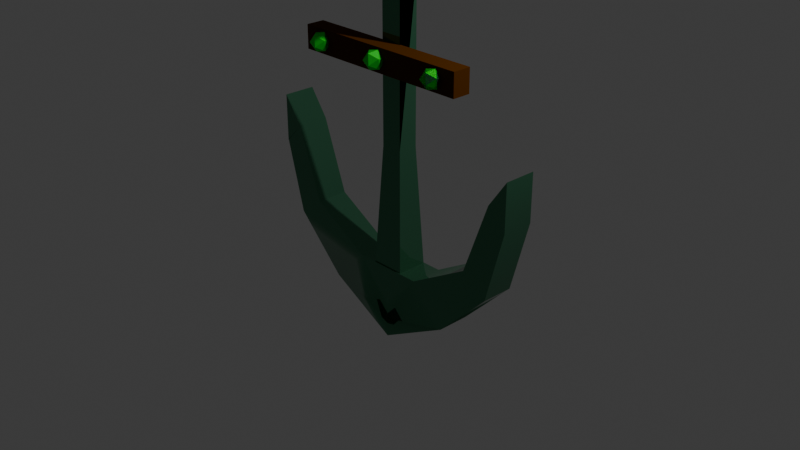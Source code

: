 # Source: ancora.blend  (saved by Blender 4.0.36; exported with 4.5.12 LTS)
import bpy
from mathutils import Matrix  # noqa: F401  (used for matrix-valued properties, if any)

bpy.ops.wm.read_factory_settings(use_empty=True)
scene = bpy.context.scene
scene.name = 'Scene'

# ---- collections
col_collection = bpy.data.collections.new('Collection'); scene.collection.children.link(col_collection)

# ---- materials (node trees are filled in below, after node groups)
mat_ancora = bpy.data.materials.new('Ancora')
mat_ancora.use_transparent_shadow = False
mat_esmeralda = bpy.data.materials.new('Esmeralda')
mat_esmeralda.use_transparent_shadow = False
mat_cabo = bpy.data.materials.new('Cabo')
mat_cabo.use_transparent_shadow = False

# ---- node groups
ng_auto_smooth = bpy.data.node_groups.new('Auto Smooth', 'GeometryNodeTree')
_s = ng_auto_smooth.interface.new_socket(name='Geometry', in_out='OUTPUT', socket_type='NodeSocketGeometry')
_s = ng_auto_smooth.interface.new_socket(name='Geometry', in_out='INPUT', socket_type='NodeSocketGeometry')
_s = ng_auto_smooth.interface.new_socket(name='Angle', in_out='INPUT', socket_type='NodeSocketFloat')
_s.subtype = 'ANGLE'
_s.min_value = 0.0
_s.max_value = 3.142
ng_auto_smooth.is_modifier = True
_N = ng_auto_smooth.nodes; _L = ng_auto_smooth.links
n0 = _N.new('NodeGroupOutput'); n0.name = 'Group Output'; n0.location = (480, -100)
n1 = _N.new('NodeGroupInput'); n1.name = 'Group Input'; n1.location = (-420, -300)
n2 = _N.new('NodeGroupInput'); n2.name = 'Group Input.001'; n2.location = (-60, -100)
n3 = _N.new('GeometryNodeSetShadeSmooth'); n3.name = 'Set Shade Smooth'; n3.location = (120, -100)
n3.domain = 'EDGE'
n4 = _N.new('GeometryNodeSetShadeSmooth'); n4.name = 'Set Shade Smooth.001'; n4.location = (300, -100)
n5 = _N.new('GeometryNodeInputMeshEdgeAngle'); n5.name = 'Edge Angle'; n5.location = (-420, -220)
n6 = _N.new('GeometryNodeInputEdgeSmooth'); n6.name = 'Is Edge Smooth'; n6.location = (-60, -160)
n7 = _N.new('GeometryNodeInputShadeSmooth'); n7.name = 'Is Face Smooth'; n7.location = (-240, -340)
n8 = _N.new('FunctionNodeBooleanMath'); n8.name = 'Boolean Math'; n8.location = (-60, -220)
n9 = _N.new('FunctionNodeCompare'); n9.name = 'Compare'; n9.location = (-240, -180)
n9.operation = 'LESS_EQUAL'
_L.new(n5.outputs[0], n9.inputs[0])
_L.new(n4.outputs[0], n0.inputs[0])
_L.new(n1.outputs[1], n9.inputs[1])
_L.new(n9.outputs[0], n8.inputs[0])
_L.new(n7.outputs[0], n8.inputs[1])
_L.new(n2.outputs[0], n3.inputs[0])
_L.new(n6.outputs[0], n3.inputs[1])
_L.new(n3.outputs[0], n4.inputs[0])
_L.new(n8.outputs[0], n3.inputs[2])
n0.is_active_output = True

# ---- material node trees
mat_ancora.use_nodes = True; mat_ancora.node_tree.nodes.clear()
_N = mat_ancora.node_tree.nodes; _L = mat_ancora.node_tree.links
n0 = _N.new('ShaderNodeBsdfPrincipled'); n0.name = 'Principled BSDF'; n0.location = (10, 300)
n0.inputs[1].default_value = 0.7101
n0.inputs[2].default_value = 0.0
n0.inputs[3].default_value = 1.45
n0.inputs[10].default_value = 0.0
n1 = _N.new('ShaderNodeOutputMaterial'); n1.name = 'Material Output'; n1.location = (300, 300)
n2 = _N.new('ShaderNodeMix'); n2.name = 'Mix'; n2.location = (-229, 263)
n2.data_type = 'RGBA'
n2.inputs[6].default_value = (0.0359, 0.03891, 0.04029, 1.0)
n2.inputs[7].default_value = (0.1049, 0.4075, 0.2092, 1.0)
_L.new(n0.outputs[0], n1.inputs[0])
_L.new(n2.outputs[2], n0.inputs[0])
n1.is_active_output = True
mat_esmeralda.use_nodes = True; mat_esmeralda.node_tree.nodes.clear()
_N = mat_esmeralda.node_tree.nodes; _L = mat_esmeralda.node_tree.links
n0 = _N.new('ShaderNodeBsdfPrincipled'); n0.name = 'Principled BSDF'; n0.location = (10, 300)
n0.inputs[0].default_value = (0.007726, 0.8756, 0.04457, 1.0)
n0.inputs[1].default_value = 0.6522
n0.inputs[3].default_value = 1.0
n1 = _N.new('ShaderNodeOutputMaterial'); n1.name = 'Material Output'; n1.location = (300, 300)
_L.new(n0.outputs[0], n1.inputs[0])
n1.is_active_output = True
mat_cabo.use_nodes = True; mat_cabo.node_tree.nodes.clear()
_N = mat_cabo.node_tree.nodes; _L = mat_cabo.node_tree.links
n0 = _N.new('ShaderNodeBsdfPrincipled'); n0.name = 'Principled BSDF'; n0.location = (10, 300)
n0.inputs[0].default_value = (0.1197, 0.03768, 0.0006753, 1.0)
n0.inputs[1].default_value = 0.6667
n0.inputs[2].default_value = 1.0
n0.inputs[3].default_value = 1.0
n1 = _N.new('ShaderNodeOutputMaterial'); n1.name = 'Material Output'; n1.location = (300, 300)
_L.new(n0.outputs[0], n1.inputs[0])
n1.is_active_output = True

# ---- world
world_world = bpy.data.worlds.new('World'); scene.world = world_world
world_world.use_nodes = True; world_world.node_tree.nodes.clear()
_N = world_world.node_tree.nodes; _L = world_world.node_tree.links
n0 = _N.new('ShaderNodeOutputWorld'); n0.name = 'World Output'; n0.location = (300, 300)
n1 = _N.new('ShaderNodeBackground'); n1.name = 'Background'; n1.location = (10, 300)
n1.inputs[0].default_value = (0.05088, 0.05088, 0.05088, 1.0)
_L.new(n1.outputs[0], n0.inputs[0])
n0.is_active_output = True
world_world.color = (0.05088, 0.05088, 0.05088)
world_world.use_sun_shadow = False
world_world.sun_shadow_jitter_overblur = 0.0

# ---- cameras
cam_camera = bpy.data.cameras.new('Camera')
cam_camera.clip_end = 100.0
cam_camera.ortho_scale = 7.314

# ---- lights
light_light = bpy.data.lights.new('Light', 'POINT')
light_light.transmission_factor = 0.0
light_light.use_soft_falloff = False
light_light.energy = 1000.0
light_light.shadow_soft_size = 0.1
light_light.shadow_maximum_resolution = 0.006
light_light.use_absolute_resolution = True

# ---- meshes
me_torus = bpy.data.meshes.new('Torus')
me_torus.from_pydata([(0.2089, -1.822, 0.1605), (0.1413, 1.223, 0.09919), (0.2089, -1.822, -0.1754), (0.1413, 1.223, -0.1141), (-0.1617, -1.822, 0.1605), (-0.09405, 1.223, 0.09919), (-0.1617, -1.822, -0.1754), (-0.09405, 0.8161, -0.1141), (0.2089, -1.822, -0.007469), (0.1413, -0.5028, 0.09919), (0.1413, 1.223, -0.00747), (0.1413, -0.5028, -0.1141), (0.02361, -1.822, -0.1754), (0.02361, 0.8161, -0.1141), (-0.09405, -0.5028, -0.1141), (-0.1617, -1.822, -0.007469), (-0.09405, 0.8161, -0.00747), (-0.09405, -0.5028, 0.09919), (0.02361, -1.822, 0.1605), (0.02361, 1.223, 0.09919), (0.02361, -1.822, -0.007469), (0.02361, -0.5028, 0.09919), (-0.09405, -0.5028, -0.007469), (0.02361, -0.5028, -0.1141), (0.1413, -0.5028, -0.007469), (0.2776, 1.445, 0.007295), (0.2676, 1.445, 0.1362), (0.2416, 1.445, 0.2158), (0.2094, 1.445, 0.2158), (0.1834, 1.445, 0.1362), (0.1734, 1.445, 0.007295), (0.1834, 1.445, -0.1216), (0.2094, 1.445, -0.2012), (0.2416, 1.445, -0.2012), (0.2676, 1.445, -0.1216), (0.2577, 1.545, 0.007295), (0.2486, 1.541, 0.1361), (0.2245, 1.531, 0.2158), (0.1948, 1.519, 0.2158), (0.1707, 1.509, 0.1362), (0.1615, 1.505, 0.007295), (0.1707, 1.509, -0.1216), (0.1948, 1.519, -0.2012), (0.2245, 1.531, -0.2012), (0.2486, 1.541, -0.1216), (0.2013, 1.629, 0.007295), (0.1943, 1.622, 0.1361), (0.1759, 1.604, 0.2158), (0.1531, 1.581, 0.2158), (0.1347, 1.563, 0.1361), (0.1276, 1.556, 0.007295), (0.1347, 1.563, -0.1216), (0.1531, 1.581, -0.2012), (0.1759, 1.604, -0.2012), (0.1943, 1.622, -0.1216), (0.1168, 1.686, 0.007295), (0.113, 1.677, 0.1361), (0.103, 1.652, 0.2158), (0.09073, 1.623, 0.2158), (0.08077, 1.599, 0.1361), (0.07696, 1.589, 0.007295), (0.08077, 1.599, -0.1216), (0.09073, 1.623, -0.2012), (0.103, 1.652, -0.2012), (0.113, 1.677, -0.1216), (0.01717, 1.706, 0.007295), (0.01717, 1.696, 0.1361), (0.01717, 1.67, 0.2158), (0.01717, 1.637, 0.2158), (0.01717, 1.611, 0.1361), (0.01717, 1.601, 0.007295), (0.01717, 1.611, -0.1216), (0.01717, 1.637, -0.2012), (0.01717, 1.67, -0.2012), (0.01717, 1.696, -0.1216), (-0.08248, 1.686, 0.007295), (-0.07867, 1.677, 0.1361), (-0.06871, 1.652, 0.2158), (-0.05639, 1.623, 0.2158), (-0.04643, 1.599, 0.1361), (-0.04262, 1.589, 0.007295), (-0.04643, 1.599, -0.1216), (-0.05639, 1.623, -0.2012), (-0.06871, 1.652, -0.2012), (-0.07867, 1.677, -0.1216), (-0.167, 1.629, 0.007295), (-0.1599, 1.622, 0.1361), (-0.1415, 1.604, 0.2158), (-0.1188, 1.581, 0.2158), (-0.1003, 1.563, 0.1361), (-0.09331, 1.556, 0.007295), (-0.1003, 1.563, -0.1216), (-0.1188, 1.581, -0.2012), (-0.1415, 1.604, -0.2012), (-0.1599, 1.622, -0.1216), (-0.2234, 1.545, 0.007295), (-0.2142, 1.541, 0.1361), (-0.1902, 1.531, 0.2158), (-0.1604, 1.519, 0.2158), (-0.1364, 1.509, 0.1362), (-0.1272, 1.505, 0.007295), (-0.1364, 1.509, -0.1216), (-0.1604, 1.519, -0.2012), (-0.1902, 1.531, -0.2012), (-0.2142, 1.541, -0.1216), (-0.2432, 1.445, 0.007295), (-0.2333, 1.445, 0.1362), (-0.2072, 1.445, 0.2158), (-0.1751, 1.445, 0.2158), (-0.149, 1.445, 0.1362), (-0.1391, 1.445, 0.007295), (-0.149, 1.445, -0.1216), (-0.1751, 1.445, -0.2012), (-0.2072, 1.445, -0.2012), (-0.2333, 1.445, -0.1216), (-0.2234, 1.345, 0.007295), (-0.2142, 1.349, 0.1362), (-0.1902, 1.359, 0.2158), (-0.1604, 1.372, 0.2158), (-0.1364, 1.382, 0.1362), (-0.1272, 1.385, 0.007295), (-0.1364, 1.382, -0.1216), (-0.1604, 1.372, -0.2012), (-0.1902, 1.359, -0.2012), (-0.2142, 1.349, -0.1216), (-0.167, 1.261, 0.007295), (-0.1599, 1.268, 0.1362), (-0.1415, 1.286, 0.2158), (-0.1188, 1.309, 0.2158), (-0.1003, 1.328, 0.1362), (-0.09331, 1.335, 0.007295), (-0.1003, 1.328, -0.1216), (-0.1188, 1.309, -0.2012), (-0.1415, 1.286, -0.2012), (-0.1599, 1.268, -0.1216), (-0.08248, 1.205, 0.007295), (-0.07867, 1.214, 0.1362), (-0.06871, 1.238, 0.2158), (-0.05639, 1.268, 0.2158), (-0.04643, 1.292, 0.1362), (-0.04262, 1.301, 0.007295), (-0.04643, 1.292, -0.1216), (-0.05639, 1.268, -0.2012), (-0.06871, 1.238, -0.2012), (-0.07867, 1.214, -0.1216), (0.01717, 1.185, 0.007295), (0.01717, 1.195, 0.1362), (0.01717, 1.221, 0.2158), (0.01717, 1.253, 0.2158), (0.01717, 1.279, 0.1362), (0.01717, 1.289, 0.007295), (0.01717, 1.279, -0.1216), (0.01717, 1.253, -0.2012), (0.01717, 1.221, -0.2012), (0.01717, 1.195, -0.1216), (0.1168, 1.205, 0.007295), (0.113, 1.214, 0.1362), (0.103, 1.238, 0.2158), (0.09073, 1.268, 0.2158), (0.08077, 1.292, 0.1362), (0.07696, 1.301, 0.007295), (0.08077, 1.292, -0.1216), (0.09073, 1.268, -0.2012), (0.103, 1.238, -0.2012), (0.113, 1.214, -0.1216), (0.2013, 1.261, 0.007295), (0.1943, 1.268, 0.1362), (0.1759, 1.286, 0.2158), (0.1531, 1.309, 0.2158), (0.1347, 1.328, 0.1362), (0.1276, 1.335, 0.007295), (0.1347, 1.328, -0.1216), (0.1531, 1.309, -0.2012), (0.1759, 1.286, -0.2012), (0.1943, 1.268, -0.1216), (0.2577, 1.345, 0.007295), (0.2486, 1.349, 0.1362), (0.2245, 1.359, 0.2158), (0.1948, 1.372, 0.2158), (0.1707, 1.382, 0.1362), (0.1615, 1.385, 0.007295), (0.1707, 1.382, -0.1216), (0.1948, 1.372, -0.2012), (0.2245, 1.359, -0.2012), (0.2486, 1.349, -0.1216), (0.124, 1.223, 0.0835), (0.124, 0.8161, -0.09843), (-0.07674, 1.223, 0.0835), (-0.07674, 1.223, -0.09843), (0.124, 0.8161, -0.007469), (0.02361, 0.8161, -0.09843), (-0.07674, 1.223, -0.00747), (0.02361, 0.8161, 0.0835), (0.124, 1.241, 0.0835), (0.124, 1.241, -0.09843), (-0.07674, 1.241, 0.0835), (-0.07674, 1.241, -0.09843), (0.124, 1.241, -0.00747), (0.02361, 1.241, -0.09843), (-0.07674, 1.241, -0.00747), (0.02361, 1.241, 0.0835), (-0.7464, -2.191, -0.18), (-0.7464, -2.191, 0.1712), (0.02972, -2.399, -0.18), (0.02972, -2.399, 0.1712), (-1.315, -1.623, -0.18), (-1.523, -0.8464, -0.18), (1.374, -1.623, -0.18), (1.582, -0.8464, -0.18), (-1.315, -1.623, 0.1712), (-1.523, -0.8464, 0.1712), (1.374, -1.623, 0.1712), (-1.315, -0.6307, -0.18), (1.582, -0.8464, 0.1712), (1.582, -0.3343, -0.18), (-1.315, -0.6307, 0.1712), (1.374, -0.6307, -0.18), (1.582, -0.3343, 0.1712), (1.374, -0.6307, 0.1712), (-1.527, -0.8464, -0.18), (-1.527, -0.8464, 0.1712), (-1.527, -0.3343, -0.18), (-1.527, -0.3343, 0.1712), (1.09, -1.411, 0.1712), (0.4178, -1.799, 0.1712), (1.09, -1.411, -0.18), (0.4178, -1.799, -0.18), (0.8059, -2.191, 0.1712), (0.8059, -2.191, -0.18), (0.02972, -2.61, 0.1712), (0.8059, -2.191, 0.1712), (1.478, -0.7385, 0.1712), (-1.031, -1.411, 0.1712), (-1.419, -0.7385, 0.1712), (-0.3583, -1.799, 0.1712), (-0.7464, -2.191, -0.2044), (0.02972, -2.399, -0.2044), (0.8059, -2.191, -0.2044), (0.02972, -2.188, 0.1712), (-0.7464, -2.191, -0.004423), (0.02972, -2.399, -0.004423), (-1.315, -1.623, -0.004424), (1.374, -1.623, -0.004424), (-1.527, -0.8464, -0.004423), (0.8059, -2.191, -0.004423), (0.02972, -2.61, -0.004424), (-1.523, -0.8464, -0.004423), (1.582, -0.8464, -0.004423), (1.582, -0.3343, -0.004423), (-1.527, -0.3343, -0.004423), (-1.527, -0.3343, -0.004423), (0.8059, -2.191, -0.004423), (0.02972, -2.61, -0.18), (0.8059, -2.191, -0.18), (1.478, -0.7385, -0.18), (-1.031, -1.411, -0.18), (-1.419, -0.7385, -0.18), (-0.3583, -1.799, -0.18), (0.02972, -2.188, -0.18), (-1.527, -0.3343, -0.004423), (0.02228, 1.345, -0.102), (0.1224, 1.348, 0.003444), (-0.01595, 1.316, 0.03529), (-0.1014, 1.399, -0.04808), (-0.01595, 1.482, -0.1314), (0.1224, 1.45, -0.0996), (0.06051, 1.404, 0.1226), (-0.07781, 1.436, 0.09075), (-0.07781, 1.538, -0.01229), (0.06051, 1.57, -0.04414), (0.146, 1.487, 0.03923), (0.02228, 1.541, 0.09319), (0.02228, 1.345, -0.102), (0.1224, 1.348, 0.003444), (-0.01595, 1.316, 0.03529), (-0.1014, 1.399, -0.04808), (-0.01595, 1.482, -0.1314), (0.1224, 1.45, -0.0996), (0.06051, 1.404, 0.1226), (-0.07781, 1.436, 0.09075), (-0.07781, 1.538, -0.01229), (0.06051, 1.57, -0.04414), (0.146, 1.487, 0.03923), (0.02228, 1.541, 0.09319), (0.02228, 0.367, 0.2348), (0.1012, 0.3693, 0.318), (-0.00787, 0.3443, 0.3431), (-0.0753, 0.4098, 0.2773), (-0.00787, 0.4753, 0.2116), (0.1012, 0.4502, 0.2367), (0.05244, 0.4134, 0.4119), (-0.05666, 0.4384, 0.3868), (-0.05666, 0.5194, 0.3055), (0.05244, 0.5444, 0.2804), (0.1199, 0.4789, 0.3462), (0.02228, 0.5216, 0.3887), (0.7732, 0.367, 0.2348), (0.8522, 0.3693, 0.318), (0.7431, 0.3443, 0.3431), (0.6757, 0.4098, 0.2773), (0.7431, 0.4753, 0.2116), (0.8522, 0.4502, 0.2367), (0.8034, 0.4134, 0.4119), (0.6943, 0.4384, 0.3868), (0.6943, 0.5194, 0.3055), (0.8034, 0.5444, 0.2804), (0.8708, 0.4789, 0.3462), (0.7732, 0.5216, 0.3887), (0.7732, 0.367, 0.2348), (0.8522, 0.3693, 0.318), (0.7431, 0.3443, 0.3431), (0.6757, 0.4098, 0.2773), (0.7431, 0.4753, 0.2116), (0.8522, 0.4502, 0.2367), (0.8034, 0.4134, 0.4119), (0.6943, 0.4384, 0.3868), (0.6943, 0.5194, 0.3055), (0.8034, 0.5444, 0.2804), (0.8708, 0.4789, 0.3462), (0.7732, 0.5216, 0.3887), (-0.751, 0.367, 0.2348), (-0.6721, 0.3693, 0.318), (-0.7812, 0.3443, 0.3431), (-0.8486, 0.4098, 0.2773), (-0.7812, 0.4753, 0.2116), (-0.6721, 0.4502, 0.2367), (-0.7209, 0.4134, 0.4119), (-0.83, 0.4384, 0.3868), (-0.83, 0.5194, 0.3055), (-0.7209, 0.5444, 0.2804), (-0.6534, 0.4789, 0.3462), (-0.751, 0.5216, 0.3887)], [(250, 259), (249, 250)], [(24, 11, 3, 10), (23, 14, 7, 13), (22, 17, 5, 16), (21, 9, 1, 19), (20, 18, 4, 15), (8, 0, 18, 20), (2, 8, 20, 12), (12, 20, 15, 6), (18, 0, 9, 21), (4, 18, 21, 17), (17, 21, 19, 5), (15, 4, 17, 22), (6, 15, 22, 14), (14, 22, 16, 7), (12, 6, 14, 23), (2, 12, 23, 11), (11, 23, 13, 3), (8, 2, 11, 24), (0, 8, 24, 9), (9, 24, 10, 1), (25, 26, 36, 35), (26, 36, 37, 27), (27, 37, 38, 28), (28, 38, 39, 29), (29, 39, 40, 30), (30, 40, 41, 31), (31, 41, 42, 32), (32, 42, 43, 33), (33, 43, 44, 34), (34, 44, 35, 25), (35, 45, 46, 36), (36, 46, 47, 37), (37, 47, 48, 38), (38, 48, 49, 39), (39, 49, 50, 40), (40, 50, 51, 41), (41, 51, 52, 42), (42, 52, 53, 43), (43, 53, 54, 44), (44, 54, 45, 35), (45, 55, 56, 46), (46, 56, 57, 47), (47, 57, 58, 48), (48, 58, 59, 49), (49, 59, 60, 50), (50, 60, 61, 51), (51, 61, 62, 52), (52, 62, 63, 53), (53, 63, 64, 54), (54, 64, 55, 45), (55, 56, 66, 65), (56, 66, 67, 57), (57, 67, 68, 58), (58, 68, 69, 59), (59, 69, 70, 60), (60, 70, 71, 61), (61, 71, 72, 62), (62, 72, 73, 63), (63, 73, 74, 64), (64, 74, 65, 55), (65, 75, 76, 66), (66, 76, 77, 67), (67, 77, 78, 68), (68, 78, 79, 69), (69, 79, 80, 70), (70, 80, 81, 71), (71, 81, 82, 72), (72, 82, 83, 73), (73, 83, 84, 74), (74, 84, 75, 65), (75, 85, 86, 76), (76, 86, 87, 77), (77, 87, 88, 78), (78, 88, 89, 79), (79, 89, 90, 80), (80, 90, 91, 81), (81, 91, 92, 82), (82, 92, 93, 83), (83, 93, 94, 84), (84, 94, 85, 75), (85, 95, 96, 86), (86, 96, 97, 87), (87, 97, 98, 88), (88, 98, 99, 89), (89, 99, 100, 90), (90, 100, 101, 91), (91, 101, 102, 92), (92, 102, 103, 93), (93, 103, 104, 94), (94, 104, 95, 85), (95, 105, 106, 96), (96, 106, 107, 97), (97, 107, 108, 98), (98, 108, 109, 99), (99, 109, 110, 100), (100, 110, 111, 101), (101, 111, 112, 102), (102, 112, 113, 103), (103, 113, 114, 104), (104, 114, 105, 95), (105, 115, 116, 106), (106, 116, 117, 107), (107, 117, 118, 108), (108, 118, 119, 109), (109, 119, 120, 110), (110, 120, 121, 111), (111, 121, 122, 112), (112, 122, 123, 113), (113, 123, 124, 114), (114, 105, 115, 124), (115, 125, 126, 116), (116, 126, 127, 117), (117, 127, 128, 118), (118, 128, 129, 119), (119, 129, 130, 120), (120, 130, 131, 121), (121, 131, 132, 122), (122, 132, 133, 123), (123, 133, 134, 124), (124, 134, 125, 115), (125, 135, 136, 126), (126, 136, 137, 127), (127, 137, 138, 128), (128, 138, 139, 129), (129, 130, 140, 139), (130, 140, 141, 131), (131, 141, 142, 132), (132, 142, 143, 133), (133, 143, 144, 134), (134, 144, 135, 125), (135, 145, 146, 136), (136, 146, 147, 137), (137, 147, 148, 138), (138, 148, 149, 139), (139, 149, 150, 140), (140, 150, 151, 141), (141, 151, 152, 142), (142, 152, 153, 143), (143, 153, 154, 144), (144, 154, 145, 135), (145, 155, 156, 146), (146, 156, 157, 147), (147, 157, 158, 148), (148, 158, 159, 149), (149, 159, 160, 150), (150, 160, 161, 151), (151, 161, 162, 152), (152, 162, 163, 153), (153, 163, 164, 154), (154, 164, 155, 145), (155, 165, 166, 156), (156, 166, 167, 157), (157, 167, 168, 158), (158, 168, 169, 159), (159, 169, 170, 160), (160, 170, 171, 161), (161, 171, 172, 162), (162, 172, 173, 163), (163, 173, 174, 164), (164, 174, 165, 155), (165, 175, 176, 166), (166, 176, 177, 167), (167, 177, 178, 168), (168, 178, 179, 169), (169, 179, 180, 170), (170, 180, 181, 171), (171, 181, 182, 172), (172, 182, 183, 173), (173, 183, 184, 174), (174, 184, 175, 165), (175, 25, 26, 176), (176, 26, 27, 177), (177, 27, 28, 178), (178, 28, 29, 179), (179, 29, 30, 180), (180, 30, 31, 181), (181, 31, 32, 182), (182, 32, 33, 183), (183, 33, 34, 184), (184, 34, 25, 175), (7, 188, 190, 13), (10, 189, 185, 1), (19, 192, 187, 5), (5, 187, 191, 16), (13, 190, 186, 3), (3, 186, 189, 10), (1, 185, 192, 19), (16, 191, 188, 7), (191, 199, 196, 188), (189, 197, 193, 185), (187, 195, 199, 191), (186, 194, 197, 189), (192, 200, 195, 187), (190, 198, 194, 186), (185, 193, 200, 192), (188, 196, 198, 190), (203, 258, 226, 228), (222, 215, 212, 221), (221, 212, 219), (208, 254, 216, 214), (225, 254, 208, 207), (255, 205, 206, 256), (203, 252, 201), (253, 228, 252, 203), (216, 254, 225), (203, 201, 257, 258), (212, 215, 232, 255), (222, 220, 215), (204, 227, 224, 238), (232, 233, 210, 209), (223, 211, 213, 231), (213, 217, 218, 231), (234, 238, 224), (218, 223, 231), (204, 238, 234, 202), (212, 255, 256), (226, 225, 207, 253), (230, 204, 229, 227), (251, 230, 227, 244), (204, 202, 229), (205, 255, 257, 201), (224, 230, 211, 223), (215, 233, 232), (209, 202, 234, 232), (257, 226, 258), (223, 218, 216, 225), (213, 247, 248, 217), (229, 245, 244, 227), (251, 244, 228, 253), (220, 222, 249, 243), (230, 251, 242, 211), (211, 242, 247, 213), (210, 246, 241, 209), (204, 230, 251, 240), (209, 241, 239, 202), (202, 204, 240, 239), (202, 239, 245, 229), (218, 217, 214, 216), (208, 214, 248, 247), (252, 228, 244, 245), (219, 243, 249, 221), (253, 207, 242, 251), (207, 208, 247, 242), (206, 205, 241, 246), (203, 240, 251, 253), (205, 201, 239, 241), (201, 239, 240, 203), (201, 252, 245, 239), (234, 257, 255, 232), (225, 226, 224, 223), (260, 262, 261), (261, 265, 260), (260, 263, 262), (260, 263, 264), (260, 265, 264), (261, 265, 270), (262, 266, 261), (263, 262, 267), (264, 263, 268), (265, 264, 269), (261, 270, 266), (262, 267, 266), (263, 267, 268), (264, 268, 269), (265, 269, 270), (266, 270, 271), (267, 266, 271), (268, 267, 271), (269, 268, 271), (270, 271, 269), (272, 273, 274), (273, 272, 277), (272, 274, 275), (272, 275, 276), (272, 276, 277), (273, 277, 282), (274, 273, 278), (275, 274, 279), (276, 275, 280), (277, 276, 281), (273, 282, 278), (274, 278, 279), (275, 279, 280), (276, 280, 281), (277, 281, 282), (278, 282, 283), (279, 278, 283), (280, 279, 283), (281, 280, 283), (282, 281, 283), (226, 257, 234, 224), (284, 285, 286), (285, 284, 289), (284, 286, 287), (284, 287, 288), (284, 288, 289), (285, 289, 294), (286, 285, 290), (287, 286, 291), (288, 287, 292), (289, 288, 293), (285, 294, 290), (286, 290, 291), (287, 291, 292), (288, 292, 293), (289, 293, 294), (290, 294, 295), (291, 290, 295), (292, 291, 295), (293, 292, 295), (294, 293, 295), (296, 297, 298), (297, 296, 301), (296, 298, 299), (296, 300, 299), (296, 300, 301), (297, 301, 306), (298, 297, 302), (299, 303, 298), (300, 304, 299), (301, 300, 305), (297, 306, 302), (298, 302, 303), (299, 304, 303), (300, 304, 305), (301, 305, 306), (302, 306, 307), (303, 302, 307), (304, 303, 307), (305, 304, 307), (306, 305, 307), (308, 309, 310), (309, 308, 313), (308, 310, 311), (308, 311, 312), (308, 312, 313), (309, 313, 318), (310, 309, 314), (311, 310, 315), (312, 311, 316), (313, 312, 317), (309, 318, 314), (310, 314, 315), (311, 315, 316), (312, 316, 317), (313, 317, 318), (314, 318, 319), (315, 314, 319), (316, 315, 319), (317, 316, 319), (318, 317, 319), (320, 321, 322), (321, 320, 325), (320, 322, 323), (320, 323, 324), (320, 324, 325), (321, 325, 330), (322, 321, 326), (323, 322, 327), (324, 323, 328), (325, 324, 329), (321, 330, 326), (322, 326, 327), (323, 327, 328), (324, 328, 329), (325, 329, 330), (326, 330, 331), (327, 326, 331), (328, 327, 331), (329, 328, 331), (330, 329, 331), (192, 200, 19), (19, 200, 190), (190, 19, 198), (19, 196, 198), (196, 195, 198), (19, 195, 196), (9, 3, 1), (189, 192, 185), (21, 23, 19), (23, 192, 19), (192, 19, 190), (5, 19, 16), (190, 188, 192), (79, 83, 77), (16, 22, 5), (306, 318, 305), (318, 301, 317), (301, 313, 305), (313, 300, 317), (300, 312, 305), (312, 317, 307), (307, 319, 305), (306, 318, 307), (318, 302, 319), (302, 314, 307), (300, 304, 312), (312, 303, 316), (303, 315, 304), (315, 299, 316), (299, 311, 304), (318, 297, 306), (297, 309, 306), (309, 301, 318), (301, 313, 306), (313, 318, 314), (301, 300, 313), (313, 296, 312), (296, 308, 300), (297, 301, 309), (302, 303, 314), (314, 298, 315), (298, 310, 303), (297, 309, 302), (296, 308, 299), (308, 311, 298), (298, 310, 299), (309, 298, 297), (298, 310, 297), (308, 298, 296), (298, 310, 296), (66, 56, 65), (66, 65, 74), (74, 75, 65), (41, 39, 29), (56, 64, 66), (45, 55, 56), (56, 55, 64), (84, 76, 75), (76, 75, 85), (45, 56, 46), (46, 54, 56), (83, 77, 84), (57, 63, 67), (63, 68, 73), (72, 67, 69), (72, 83, 73), (83, 77, 73), (53, 63, 47), (47, 63, 57), (78, 83, 69), (83, 81, 82), (177, 183, 170), (58, 62, 68), (62, 71, 72), (71, 72, 69), (28, 180, 179), (46, 36, 45), (46, 45, 54), (69, 67, 68), (94, 95, 85), (48, 58, 52), (69, 81, 78), (79, 81, 83), (89, 87, 88), (160, 164, 161), (36, 44, 46), (89, 86, 87), (85, 91, 94), (61, 71, 59), (37, 43, 47), (43, 53, 47), (89, 85, 86), (89, 91, 85), (49, 51, 59), (51, 61, 59), (38, 48, 42), (171, 183, 172), (270, 282, 269), (282, 281, 265), (265, 277, 269), (277, 264, 281), (264, 276, 269), (276, 281, 271), (271, 283, 269), (69, 83, 72), (39, 41, 49), (56, 55, 65), (36, 26, 35), (36, 35, 44), (104, 95, 96), (96, 95, 105), (270, 282, 271), (282, 266, 283), (266, 278, 271), (36, 35, 45), (26, 34, 36), (161, 164, 162), (264, 268, 276), (276, 267, 280), (267, 279, 268), (279, 280, 263), (263, 275, 268), (123, 112, 122), (27, 184, 37), (104, 101, 102), (99, 97, 98), (28, 32, 38), (99, 101, 104), (99, 104, 97), (31, 41, 29), (91, 92, 93), (30, 282, 270), (265, 264, 277), (277, 260, 276), (260, 272, 264), (261, 273, 265), (175, 25, 26), (26, 34, 25), (34, 26, 175), (175, 26, 176), (176, 26, 184), (184, 33, 34), (16, 19, 190), (32, 28, 178), (182, 181, 28), (182, 31, 32), (31, 29, 32), (120, 110, 109), (109, 111, 110), (120, 109, 119), (119, 121, 109), (118, 122, 108), (107, 112, 123), (107, 108, 113), (164, 163, 162), (123, 117, 113), (117, 107, 113), (116, 106, 124), (124, 105, 114), (124, 115, 105), (266, 267, 278), (278, 279, 262), (262, 274, 267), (261, 273, 266), (260, 272, 263), (272, 275, 262), (262, 274, 263), (181, 180, 28), (181, 170, 180), (130, 120, 119), (119, 120, 121), (184, 33, 43), (178, 28, 179), (130, 119, 131), (131, 121, 129), (129, 121, 119), (128, 132, 118), (177, 183, 178), (176, 177, 183), (177, 170, 169), (127, 117, 133), (133, 117, 123), (184, 183, 176), (176, 183, 173), (184, 43, 37), (126, 116, 134), (273, 262, 261), (262, 274, 261), (274, 273, 260), (260, 272, 261), (272, 262, 260), (262, 274, 260), (177, 168, 167), (171, 160, 170), (140, 130, 129), (129, 130, 131), (140, 129, 139), (139, 141, 129), (141, 131, 129), (183, 173, 172), (170, 183, 171), (138, 128, 142), (169, 168, 177), (94, 91, 93), (156, 155, 160), (161, 150, 160), (150, 140, 139), (139, 141, 140), (49, 41, 51), (79, 77, 78), (150, 139, 151), (151, 141, 149), (149, 141, 139), (149, 150, 151), (174, 166, 173), (143, 137, 133), (137, 127, 133), (152, 148, 151), (136, 144, 126), (156, 159, 158), (156, 160, 159), (148, 152, 138), (147, 153, 148), (153, 152, 148), (26, 25, 35), (102, 103, 104), (147, 137, 153), (153, 137, 143), (154, 153, 146), (146, 153, 147), (155, 164, 160), (146, 136, 154), (156, 158, 157)])
me_torus.polygons.foreach_set('use_smooth', [1, 1, 1, 1, 1, 1, 1, 1, 1, 1, 1, 1, 1, 1, 1, 1, 1, 1, 1, 1, 1, 1, 1, 1, 1, 1, 1, 1, 1, 1, 1, 1, 1, 1, 1, 1, 1, 1, 1, 1, 1, 1, 1, 1, 1, 1, 1, 1, 1, 1, 1, 1, 1, 1, 1, 1, 1, 1, 1, 1, 1, 1, 1, 1, 1, 1, 1, 1, 1, 1, 1, 1, 1, 1, 1, 1, 1, 1, 1, 1, 1, 1, 1, 1, 1, 1, 1, 1, 1, 1, 1, 1, 1, 1, 1, 1, 1, 1, 1, 1, 1, 1, 1, 1, 1, 1, 1, 1, 1, 1, 1, 1, 1, 1, 1, 1, 1, 1, 1, 1, 1, 1, 1, 1, 1, 1, 1, 1, 1, 1, 1, 1, 1, 1, 1, 1, 1, 1, 1, 1, 1, 1, 1, 1, 1, 1, 1, 1, 1, 1, 1, 1, 1, 1, 1, 1, 1, 1, 1, 1, 1, 1, 1, 1, 1, 1, 1, 1, 1, 1, 1, 1, 1, 1, 1, 1, 1, 1, 1, 1, 1, 1, 1, 1, 1, 1, 1, 1, 1, 1, 1, 1, 1, 1, 1, 1, 1, 1, 1, 1, 1, 1, 1, 1, 1, 1, 1, 1, 1, 1, 1, 1, 1, 1, 1, 1, 1, 1, 1, 1, 1, 1, 1, 1, 1, 1, 1, 1, 1, 1, 1, 1, 1, 1, 1, 1, 1, 1, 1, 1, 1, 1, 1, 1, 1, 1, 1, 1, 1, 1, 1, 1, 1, 1, 1, 1, 1, 1, 1, 1, 1, 1, 1, 1, 1, 1, 1, 1, 1, 1, 1, 1, 1, 1, 1, 1, 1, 1, 1, 1, 1, 1, 1, 1, 1, 1, 1, 1, 1, 1, 1, 1, 1, 1, 1, 1, 1, 1, 1, 1, 1, 1, 1, 1, 1, 1, 1, 1, 1, 1, 1, 1, 1, 1, 1, 1, 1, 1, 1, 1, 1, 1, 1, 1, 1, 1, 1, 1, 1, 1, 1, 1, 1, 1, 1, 1, 1, 1, 1, 1, 1, 1, 1, 1, 1, 1, 1, 1, 1, 1, 1, 1, 1, 1, 1, 1, 1, 1, 1, 1, 1, 1, 1, 1, 1, 1, 1, 1, 1, 1, 1, 0, 0, 0, 0, 0, 0, 0, 0, 0, 0, 0, 0, 0, 0, 0, 0, 0, 0, 0, 0, 0, 0, 0, 0, 0, 0, 0, 0, 0, 0, 0, 0, 0, 0, 0, 0, 0, 0, 0, 0, 0, 0, 0, 0, 0, 0, 0, 0, 0, 0, 0, 0, 0, 0, 0, 0, 0, 0, 0, 0, 0, 0, 0, 0, 0, 0, 0, 0, 0, 0, 0, 0, 0, 0, 0, 0, 0, 0, 0, 0, 0, 0, 0, 0, 0, 0, 0, 0, 0, 0, 0, 0, 0, 0, 0, 0, 0, 0, 0, 0, 0, 0, 0, 0, 0, 0, 0, 0, 0, 0, 0, 0, 0, 0, 0, 0, 0, 0, 0, 0, 0, 0, 0, 0, 0, 0, 0, 0, 0, 0, 0, 0, 0, 0, 0, 0, 0, 0, 0, 0, 0, 0, 0, 0, 0, 0, 0, 0, 0, 0, 0, 0, 0, 0, 0, 0, 0, 0, 0, 0, 0, 0, 0, 0, 0, 0, 0, 0, 0, 0, 0, 0, 0, 0, 0, 0, 0, 0, 0, 0, 0, 0, 0, 0, 0, 0, 0, 0, 0, 0, 0, 0, 0, 0, 0, 0, 0, 0, 0, 0, 0, 0, 0, 0, 0, 0, 0, 0, 0, 0, 0, 0, 0, 0, 0, 0, 0, 0, 0, 0, 0, 0, 0, 0, 0, 0, 0, 0, 0, 0, 0, 0, 0])
me_torus.polygons.foreach_set('material_index', [0, 0, 0, 0, 0, 0, 0, 0, 0, 0, 0, 0, 0, 0, 0, 0, 0, 0, 0, 0, 0, 0, 0, 0, 0, 0, 0, 0, 0, 0, 0, 0, 0, 0, 0, 0, 0, 0, 0, 0, 0, 0, 0, 0, 0, 0, 0, 0, 0, 0, 0, 0, 0, 0, 0, 0, 0, 0, 0, 0, 0, 0, 0, 0, 0, 0, 0, 0, 0, 0, 0, 0, 0, 0, 0, 0, 0, 0, 0, 0, 0, 0, 0, 0, 0, 0, 0, 0, 0, 0, 0, 0, 0, 0, 0, 0, 0, 0, 0, 0, 0, 0, 0, 0, 0, 0, 0, 0, 0, 0, 0, 0, 0, 0, 0, 0, 0, 0, 0, 0, 0, 0, 0, 0, 0, 0, 0, 0, 0, 0, 0, 0, 0, 0, 0, 0, 0, 0, 0, 0, 0, 0, 0, 0, 0, 0, 0, 0, 0, 0, 0, 0, 0, 0, 0, 0, 0, 0, 0, 0, 0, 0, 0, 0, 0, 0, 0, 0, 0, 0, 0, 0, 0, 0, 0, 0, 0, 0, 0, 0, 0, 0, 0, 0, 0, 0, 0, 0, 0, 0, 0, 0, 0, 0, 0, 0, 0, 0, 0, 0, 0, 0, 0, 0, 0, 0, 0, 0, 0, 0, 0, 0, 0, 0, 0, 0, 0, 0, 0, 0, 0, 0, 0, 0, 0, 0, 0, 0, 0, 0, 0, 0, 0, 0, 0, 0, 0, 0, 0, 0, 0, 0, 0, 0, 0, 0, 0, 0, 0, 0, 1, 1, 1, 1, 1, 1, 1, 1, 1, 1, 1, 1, 1, 1, 1, 1, 1, 1, 1, 1, 1, 1, 1, 1, 1, 1, 1, 1, 1, 1, 1, 1, 1, 1, 1, 1, 1, 1, 1, 1, 0, 1, 1, 1, 1, 1, 1, 1, 1, 1, 1, 1, 1, 1, 1, 1, 1, 1, 1, 1, 1, 1, 1, 1, 1, 1, 1, 1, 1, 1, 1, 1, 1, 1, 1, 1, 1, 1, 1, 1, 1, 1, 1, 1, 1, 1, 1, 1, 1, 1, 1, 1, 1, 1, 1, 1, 1, 1, 1, 1, 1, 1, 1, 1, 1, 1, 1, 1, 1, 1, 1, 1, 1, 1, 1, 1, 1, 1, 1, 1, 1, 0, 0, 0, 0, 0, 0, 0, 0, 0, 0, 0, 0, 0, 0, 0, 0, 0, 0, 0, 0, 0, 0, 0, 0, 0, 0, 0, 0, 0, 0, 0, 0, 0, 0, 0, 0, 0, 0, 0, 0, 0, 0, 0, 0, 0, 0, 0, 0, 0, 0, 0, 0, 0, 0, 0, 0, 0, 0, 0, 0, 0, 0, 0, 0, 0, 0, 0, 0, 0, 0, 0, 0, 0, 0, 0, 0, 0, 0, 0, 0, 0, 0, 0, 0, 0, 0, 0, 0, 0, 0, 0, 0, 0, 0, 0, 0, 0, 0, 0, 0, 0, 0, 0, 0, 0, 0, 0, 0, 0, 0, 0, 0, 0, 0, 0, 0, 0, 0, 0, 0, 0, 0, 0, 0, 0, 0, 0, 0, 0, 0, 0, 0, 0, 0, 0, 0, 0, 0, 0, 0, 0, 0, 0, 0, 0, 0, 0, 0, 0, 0, 0, 0, 0, 0, 0, 0, 0, 0, 0, 0, 0, 0, 0, 0, 0, 0, 0, 0, 0, 0, 0, 0, 0, 0, 0, 0, 0, 0, 0, 0, 0, 0, 0, 0, 0, 0, 0, 0, 0, 0, 0, 0, 0, 0, 0, 0, 0, 0, 0, 0, 0, 0, 0, 0, 0, 0, 0, 0, 0, 0, 0, 0, 0, 0, 0, 0, 0, 0, 0, 0, 0, 0, 0, 0, 0, 0, 0, 0, 0, 0, 0, 0, 0])
_uv = me_torus.uv_layers.new(name='UVMap')
_uv.uv.foreach_set('vector', [0.5, 0.125, 0.5, 0.25, 0.625, 0.25, 0.625, 0.125, 0.5, 0.375, 0.5, 0.5, 0.625, 0.5, 0.625, 0.375, 0.5, 0.625, 0.5, 0.75, 0.625, 0.75, 0.625, 0.625, 0.5, 0.875, 0.5, 1.0, 0.625, 1.0, 0.625, 0.875, 0.25, 0.625, 0.25, 0.75, 0.375, 0.75, 0.375, 0.625, 0.125, 0.625, 0.125, 0.75, 0.25, 0.75, 0.25, 0.625, 0.125, 0.5, 0.125, 0.625, 0.25, 0.625, 0.25, 0.5, 0.25, 0.5, 0.25, 0.625, 0.375, 0.625, 0.375, 0.5, 0.375, 0.875, 0.375, 1.0, 0.5, 1.0, 0.5, 0.875, 0.375, 0.75, 0.375, 0.875, 0.5, 0.875, 0.5, 0.75, 0.5, 0.75, 0.5, 0.875, 0.625, 0.875, 0.625, 0.75, 0.375, 0.625, 0.375, 0.75, 0.5, 0.75, 0.5, 0.625, 0.375, 0.5, 0.375, 0.625, 0.5, 0.625, 0.5, 0.5, 0.5, 0.5, 0.5, 0.625, 0.625, 0.625, 0.625, 0.5, 0.375, 0.375, 0.375, 0.5, 0.5, 0.5, 0.5, 0.375, 0.375, 0.25, 0.375, 0.375, 0.5, 0.375, 0.5, 0.25, 0.5, 0.25, 0.5, 0.375, 0.625, 0.375, 0.625, 0.25, 0.375, 0.125, 0.375, 0.25, 0.5, 0.25, 0.5, 0.125, 0.375, 0.0, 0.375, 0.125, 0.5, 0.125, 0.5, 0.0, 0.5, 0.0, 0.5, 0.125, 0.625, 0.125, 0.625, 0.0, 0.5, 0.6, 0.5, 0.7, 0.5625, 0.7, 0.5625, 0.6, 0.5, 0.7, 0.5625, 0.7, 0.5625, 0.8, 0.5, 0.8, 0.5, 0.8, 0.5625, 0.8, 0.5625, 0.9, 0.5, 0.9, 0.5, 0.9, 0.5625, 0.9, 0.5625, 1.0, 0.5, 1.0, 0.5, -1.11e-16, 0.5625, -1.11e-16, 0.5625, 0.1, 0.5, 0.1, 0.5, 0.1, 0.5625, 0.1, 0.5625, 0.2, 0.5, 0.2, 0.5, 0.2, 0.5625, 0.2, 0.5625, 0.3, 0.5, 0.3, 0.5, 0.3, 0.5625, 0.3, 0.5625, 0.4, 0.5, 0.4, 0.5, 0.4, 0.5625, 0.4, 0.5625, 0.5, 0.5, 0.5, 0.5, 0.5, 0.5625, 0.5, 0.5625, 0.6, 0.5, 0.6, 0.5625, 0.6, 0.625, 0.6, 0.625, 0.7, 0.5625, 0.7, 0.5625, 0.7, 0.625, 0.7, 0.625, 0.8, 0.5625, 0.8, 0.5625, 0.8, 0.625, 0.8, 0.625, 0.9, 0.5625, 0.9, 0.5625, 0.9, 0.625, 0.9, 0.625, 1.0, 0.5625, 1.0, 0.5625, -1.11e-16, 0.625, -1.11e-16, 0.625, 0.1, 0.5625, 0.1, 0.5625, 0.1, 0.625, 0.1, 0.625, 0.2, 0.5625, 0.2, 0.5625, 0.2, 0.625, 0.2, 0.625, 0.3, 0.5625, 0.3, 0.5625, 0.3, 0.625, 0.3, 0.625, 0.4, 0.5625, 0.4, 0.5625, 0.4, 0.625, 0.4, 0.625, 0.5, 0.5625, 0.5, 0.5625, 0.5, 0.625, 0.5, 0.625, 0.6, 0.5625, 0.6, 0.625, 0.6, 0.6875, 0.6, 0.6875, 0.7, 0.625, 0.7, 0.625, 0.7, 0.6875, 0.7, 0.6875, 0.8, 0.625, 0.8, 0.625, 0.8, 0.6875, 0.8, 0.6875, 0.9, 0.625, 0.9, 0.625, 0.9, 0.6875, 0.9, 0.6875, 1.0, 0.625, 1.0, 0.625, -1.11e-16, 0.6875, -1.11e-16, 0.6875, 0.1, 0.625, 0.1, 0.625, 0.1, 0.6875, 0.1, 0.6875, 0.2, 0.625, 0.2, 0.625, 0.2, 0.6875, 0.2, 0.6875, 0.3, 0.625, 0.3, 0.625, 0.3, 0.6875, 0.3, 0.6875, 0.4, 0.625, 0.4, 0.625, 0.4, 0.6875, 0.4, 0.6875, 0.5, 0.625, 0.5, 0.625, 0.5, 0.6875, 0.5, 0.6875, 0.6, 0.625, 0.6, 0.6875, 0.6, 0.6875, 0.7, 0.75, 0.7, 0.75, 0.6, 0.6875, 0.7, 0.75, 0.7, 0.75, 0.8, 0.6875, 0.8, 0.6875, 0.8, 0.75, 0.8, 0.75, 0.9, 0.6875, 0.9, 0.6875, 0.9, 0.75, 0.9, 0.75, 1.0, 0.6875, 1.0, 0.6875, -1.11e-16, 0.75, -1.11e-16, 0.75, 0.1, 0.6875, 0.1, 0.6875, 0.1, 0.75, 0.1, 0.75, 0.2, 0.6875, 0.2, 0.6875, 0.2, 0.75, 0.2, 0.75, 0.3, 0.6875, 0.3, 0.6875, 0.3, 0.75, 0.3, 0.75, 0.4, 0.6875, 0.4, 0.6875, 0.4, 0.75, 0.4, 0.75, 0.5, 0.6875, 0.5, 0.6875, 0.5, 0.75, 0.5, 0.75, 0.6, 0.6875, 0.6, 0.75, 0.6, 0.8125, 0.6, 0.8125, 0.7, 0.75, 0.7, 0.75, 0.7, 0.8125, 0.7, 0.8125, 0.8, 0.75, 0.8, 0.75, 0.8, 0.8125, 0.8, 0.8125, 0.9, 0.75, 0.9, 0.75, 0.9, 0.8125, 0.9, 0.8125, 1.0, 0.75, 1.0, 0.75, -1.11e-16, 0.8125, -1.11e-16, 0.8125, 0.1, 0.75, 0.1, 0.75, 0.1, 0.8125, 0.1, 0.8125, 0.2, 0.75, 0.2, 0.75, 0.2, 0.8125, 0.2, 0.8125, 0.3, 0.75, 0.3, 0.75, 0.3, 0.8125, 0.3, 0.8125, 0.4, 0.75, 0.4, 0.75, 0.4, 0.8125, 0.4, 0.8125, 0.5, 0.75, 0.5, 0.75, 0.5, 0.8125, 0.5, 0.8125, 0.6, 0.75, 0.6, 0.8125, 0.6, 0.875, 0.6, 0.875, 0.7, 0.8125, 0.7, 0.8125, 0.7, 0.875, 0.7, 0.875, 0.8, 0.8125, 0.8, 0.8125, 0.8, 0.875, 0.8, 0.875, 0.9, 0.8125, 0.9, 0.8125, 0.9, 0.875, 0.9, 0.875, 1.0, 0.8125, 1.0, 0.8125, -1.11e-16, 0.875, -1.11e-16, 0.875, 0.1, 0.8125, 0.1, 0.8125, 0.1, 0.875, 0.1, 0.875, 0.2, 0.8125, 0.2, 0.8125, 0.2, 0.875, 0.2, 0.875, 0.3, 0.8125, 0.3, 0.8125, 0.3, 0.875, 0.3, 0.875, 0.4, 0.8125, 0.4, 0.8125, 0.4, 0.875, 0.4, 0.875, 0.5, 0.8125, 0.5, 0.8125, 0.5, 0.875, 0.5, 0.875, 0.6, 0.8125, 0.6, 0.875, 0.6, 0.9375, 0.6, 0.9375, 0.7, 0.875, 0.7, 0.875, 0.7, 0.9375, 0.7, 0.9375, 0.8, 0.875, 0.8, 0.875, 0.8, 0.9375, 0.8, 0.9375, 0.9, 0.875, 0.9, 0.875, 0.9, 0.9375, 0.9, 0.9375, 1.0, 0.875, 1.0, 0.875, -1.11e-16, 0.9375, -1.11e-16, 0.9375, 0.1, 0.875, 0.1, 0.875, 0.1, 0.9375, 0.1, 0.9375, 0.2, 0.875, 0.2, 0.875, 0.2, 0.9375, 0.2, 0.9375, 0.3, 0.875, 0.3, 0.875, 0.3, 0.9375, 0.3, 0.9375, 0.4, 0.875, 0.4, 0.875, 0.4, 0.9375, 0.4, 0.9375, 0.5, 0.875, 0.5, 0.875, 0.5, 0.9375, 0.5, 0.9375, 0.6, 0.875, 0.6, 0.9375, 0.6, 1.0, 0.6, 1.0, 0.7, 0.9375, 0.7, 0.9375, 0.7, 1.0, 0.7, 1.0, 0.8, 0.9375, 0.8, 0.9375, 0.8, 1.0, 0.8, 1.0, 0.9, 0.9375, 0.9, 0.9375, 0.9, 1.0, 0.9, 1.0, 1.0, 0.9375, 1.0, 0.9375, -1.11e-16, 1.0, -1.11e-16, 1.0, 0.1, 0.9375, 0.1, 0.9375, 0.1, 1.0, 0.1, 1.0, 0.2, 0.9375, 0.2, 0.9375, 0.2, 1.0, 0.2, 1.0, 0.3, 0.9375, 0.3, 0.9375, 0.3, 1.0, 0.3, 1.0, 0.4, 0.9375, 0.4, 0.9375, 0.4, 1.0, 0.4, 1.0, 0.5, 0.9375, 0.5, 0.9375, 0.5, 1.0, 0.5, 1.0, 0.6, 0.9375, 0.6, 0.0, 0.6, 0.0625, 0.6, 0.0625, 0.7, 0.0, 0.7, 0.0, 0.7, 0.0625, 0.7, 0.0625, 0.8, 0.0, 0.8, 0.0, 0.8, 0.0625, 0.8, 0.0625, 0.9, 0.0, 0.9, 0.0, 0.9, 0.0625, 0.9, 0.0625, 1.0, 0.0, 1.0, 0.0, -1.11e-16, 0.0625, -1.11e-16, 0.0625, 0.1, 0.0, 0.1, 0.0, 0.1, 0.0625, 0.1, 0.0625, 0.2, 0.0, 0.2, 0.0, 0.2, 0.0625, 0.2, 0.0625, 0.3, 0.0, 0.3, 0.0, 0.3, 0.0625, 0.3, 0.0625, 0.4, 0.0, 0.4, 0.0, 0.4, 0.0625, 0.4, 0.0625, 0.5, 0.0, 0.5, 0.0, 0.5, 0.0, 0.6, 0.0625, 0.6, 0.0625, 0.5, 0.0625, 0.6, 0.125, 0.6, 0.125, 0.7, 0.0625, 0.7, 0.0625, 0.7, 0.125, 0.7, 0.125, 0.8, 0.0625, 0.8, 0.0625, 0.8, 0.125, 0.8, 0.125, 0.9, 0.0625, 0.9, 0.0625, 0.9, 0.125, 0.9, 0.125, 1.0, 0.0625, 1.0, 0.0625, -1.11e-16, 0.125, -1.11e-16, 0.125, 0.1, 0.0625, 0.1, 0.0625, 0.1, 0.125, 0.1, 0.125, 0.2, 0.0625, 0.2, 0.0625, 0.2, 0.125, 0.2, 0.125, 0.3, 0.0625, 0.3, 0.0625, 0.3, 0.125, 0.3, 0.125, 0.4, 0.0625, 0.4, 0.0625, 0.4, 0.125, 0.4, 0.125, 0.5, 0.0625, 0.5, 0.0625, 0.5, 0.125, 0.5, 0.125, 0.6, 0.0625, 0.6, 0.125, 0.6, 0.1875, 0.6, 0.1875, 0.7, 0.125, 0.7, 0.125, 0.7, 0.1875, 0.7, 0.1875, 0.8, 0.125, 0.8, 0.125, 0.8, 0.1875, 0.8, 0.1875, 0.9, 0.125, 0.9, 0.125, 0.9, 0.1875, 0.9, 0.1875, 1.0, 0.125, 1.0, 0.125, -1.11e-16, 0.125, 0.1, 0.1875, 0.1, 0.1875, -1.11e-16, 0.125, 0.1, 0.1875, 0.1, 0.1875, 0.2, 0.125, 0.2, 0.125, 0.2, 0.1875, 0.2, 0.1875, 0.3, 0.125, 0.3, 0.125, 0.3, 0.1875, 0.3, 0.1875, 0.4, 0.125, 0.4, 0.125, 0.4, 0.1875, 0.4, 0.1875, 0.5, 0.125, 0.5, 0.125, 0.5, 0.1875, 0.5, 0.1875, 0.6, 0.125, 0.6, 0.1875, 0.6, 0.25, 0.6, 0.25, 0.7, 0.1875, 0.7, 0.1875, 0.7, 0.25, 0.7, 0.25, 0.8, 0.1875, 0.8, 0.1875, 0.8, 0.25, 0.8, 0.25, 0.9, 0.1875, 0.9, 0.1875, 0.9, 0.25, 0.9, 0.25, 1.0, 0.1875, 1.0, 0.1875, -1.11e-16, 0.25, -1.11e-16, 0.25, 0.1, 0.1875, 0.1, 0.1875, 0.1, 0.25, 0.1, 0.25, 0.2, 0.1875, 0.2, 0.1875, 0.2, 0.25, 0.2, 0.25, 0.3, 0.1875, 0.3, 0.1875, 0.3, 0.25, 0.3, 0.25, 0.4, 0.1875, 0.4, 0.1875, 0.4, 0.25, 0.4, 0.25, 0.5, 0.1875, 0.5, 0.1875, 0.5, 0.25, 0.5, 0.25, 0.6, 0.1875, 0.6, 0.25, 0.6, 0.3125, 0.6, 0.3125, 0.7, 0.25, 0.7, 0.25, 0.7, 0.3125, 0.7, 0.3125, 0.8, 0.25, 0.8, 0.25, 0.8, 0.3125, 0.8, 0.3125, 0.9, 0.25, 0.9, 0.25, 0.9, 0.3125, 0.9, 0.3125, 1.0, 0.25, 1.0, 0.25, -1.11e-16, 0.3125, -1.11e-16, 0.3125, 0.1, 0.25, 0.1, 0.25, 0.1, 0.3125, 0.1, 0.3125, 0.2, 0.25, 0.2, 0.25, 0.2, 0.3125, 0.2, 0.3125, 0.3, 0.25, 0.3, 0.25, 0.3, 0.3125, 0.3, 0.3125, 0.4, 0.25, 0.4, 0.25, 0.4, 0.3125, 0.4, 0.3125, 0.5, 0.25, 0.5, 0.25, 0.5, 0.3125, 0.5, 0.3125, 0.6, 0.25, 0.6, 0.3125, 0.6, 0.375, 0.6, 0.375, 0.7, 0.3125, 0.7, 0.3125, 0.7, 0.375, 0.7, 0.375, 0.8, 0.3125, 0.8, 0.3125, 0.8, 0.375, 0.8, 0.375, 0.9, 0.3125, 0.9, 0.3125, 0.9, 0.375, 0.9, 0.375, 1.0, 0.3125, 1.0, 0.3125, -1.11e-16, 0.375, -1.11e-16, 0.375, 0.1, 0.3125, 0.1, 0.3125, 0.1, 0.375, 0.1, 0.375, 0.2, 0.3125, 0.2, 0.3125, 0.2, 0.375, 0.2, 0.375, 0.3, 0.3125, 0.3, 0.3125, 0.3, 0.375, 0.3, 0.375, 0.4, 0.3125, 0.4, 0.3125, 0.4, 0.375, 0.4, 0.375, 0.5, 0.3125, 0.5, 0.3125, 0.5, 0.375, 0.5, 0.375, 0.6, 0.3125, 0.6, 0.375, 0.6, 0.4375, 0.6, 0.4375, 0.7, 0.375, 0.7, 0.375, 0.7, 0.4375, 0.7, 0.4375, 0.8, 0.375, 0.8, 0.375, 0.8, 0.4375, 0.8, 0.4375, 0.9, 0.375, 0.9, 0.375, 0.9, 0.4375, 0.9, 0.4375, 1.0, 0.375, 1.0, 0.375, -1.11e-16, 0.4375, -1.11e-16, 0.4375, 0.1, 0.375, 0.1, 0.375, 0.1, 0.4375, 0.1, 0.4375, 0.2, 0.375, 0.2, 0.375, 0.2, 0.4375, 0.2, 0.4375, 0.3, 0.375, 0.3, 0.375, 0.3, 0.4375, 0.3, 0.4375, 0.4, 0.375, 0.4, 0.375, 0.4, 0.4375, 0.4, 0.4375, 0.5, 0.375, 0.5, 0.375, 0.5, 0.4375, 0.5, 0.4375, 0.6, 0.375, 0.6, 0.4375, 0.6, 0.5, 0.6, 0.5, 0.7, 0.4375, 0.7, 0.4375, 0.7, 0.5, 0.7, 0.5, 0.8, 0.4375, 0.8, 0.4375, 0.8, 0.5, 0.8, 0.5, 0.9, 0.4375, 0.9, 0.4375, 0.9, 0.5, 0.9, 0.5, 1.0, 0.4375, 1.0, 0.4375, -1.11e-16, 0.5, -1.11e-16, 0.5, 0.1, 0.4375, 0.1, 0.4375, 0.1, 0.5, 0.1, 0.5, 0.2, 0.4375, 0.2, 0.4375, 0.2, 0.5, 0.2, 0.5, 0.3, 0.4375, 0.3, 0.4375, 0.3, 0.5, 0.3, 0.5, 0.4, 0.4375, 0.4, 0.4375, 0.4, 0.5, 0.4, 0.5, 0.5, 0.4375, 0.5, 0.4375, 0.5, 0.5, 0.5, 0.5, 0.6, 0.4375, 0.6, 0.625, 0.5, 0.625, 0.5, 0.625, 0.375, 0.625, 0.375, 0.625, 0.125, 0.625, 0.125, 0.625, 0.0, 0.625, 0.0, 0.625, 0.875, 0.625, 0.875, 0.625, 0.75, 0.625, 0.75, 0.625, 0.75, 0.625, 0.75, 0.625, 0.625, 0.625, 0.625, 0.625, 0.375, 0.625, 0.375, 0.625, 0.25, 0.625, 0.25, 0.625, 0.25, 0.625, 0.25, 0.625, 0.125, 0.625, 0.125, 0.625, 1.0, 0.625, 1.0, 0.625, 0.875, 0.625, 0.875, 0.625, 0.625, 0.625, 0.625, 0.625, 0.5, 0.625, 0.5, 0.625, 0.625, 0.625, 0.625, 0.625, 0.5, 0.625, 0.5, 0.625, 0.125, 0.625, 0.125, 0.625, 0.0, 0.625, 0.0, 0.625, 0.75, 0.625, 0.75, 0.625, 0.625, 0.625, 0.625, 0.625, 0.25, 0.625, 0.25, 0.625, 0.125, 0.625, 0.125, 0.625, 0.875, 0.625, 0.875, 0.625, 0.75, 0.625, 0.75, 0.625, 0.375, 0.625, 0.375, 0.625, 0.25, 0.625, 0.25, 0.625, 1.0, 0.625, 1.0, 0.625, 0.875, 0.625, 0.875, 0.625, 0.5, 0.625, 0.5, 0.625, 0.375, 0.625, 0.375, 0.0, 0.0, 0.0, 0.0, 0.0, 0.0, 0.0, 0.0, 0.0, 0.0, 0.0, 0.0, 0.0, 0.0, 0.0, 0.0, 0.0, 0.0, 0.0, 0.0, 0.5, 0.5, 0.0, 0.0, 0.2917, 0.25, 0.5833, 0.5, 0.5, 0.5, 0.0, 0.0, 0.0, 0.0, 0.0, 0.0, 0.0, 0.0, 0.4583, 0.25, 0.9167, 0.5, 1.0, 0.5, 0.5, 0.25, 0.75, 0.5, 0.75, 0.5, 0.0, 0.0, 0.6667, 0.5, 0.6667, 0.5, 0.75, 0.5, 0.75, 0.5, 0.5833, 0.5, 0.2917, 0.25, 0.0, 0.0, 0.0, 0.0, 0.0, 0.0, 0.0, 0.0, 0.0, 0.0, 0.0, 0.0, 0.0, 0.0, 0.4583, 0.25, 0.4583, 0.25, 0.0, 0.0, 0.5, 0.5, 0.0, 0.0, 0.0, 0.0, 0.0, 0.0, 0.0, 0.0, 0.0, 0.0, 0.4583, 0.25, 0.5, 0.25, 1.0, 0.5, 0.9167, 0.5, 0.0, 0.0, 0.0, 0.0, 0.0, 0.0, 0.0, 0.0, 0.0, 0.0, 0.5, 0.5, 0.5833, 0.5, 0.2917, 0.25, 0.0, 0.0, 0.0, 0.0, 0.0, 0.0, 0.5833, 0.5, 0.0, 0.0, 0.2917, 0.25, 0.0, 0.0, 0.0, 0.0, 0.0, 0.0, 0.0, 0.0, 0.0, 0.0, 0.4583, 0.25, 0.5, 0.25, 0.0, 0.0, 0.0, 0.0, 0.0, 0.0, 0.0, 0.0, 0.6667, 0.5, 0.75, 0.5, 0.75, 0.5, 0.6667, 0.5, 0.6667, 0.7338, 0.6667, 0.5, 0.6667, 0.5, 0.6667, 0.7338, 0.75, 0.5, 0.0, 0.0, 0.75, 0.5, 0.0, 0.0, 0.0, 0.0, 0.0, 0.0, 0.0, 0.0, 0.0, 0.0, 0.0, 0.0, 0.0, 0.0, 0.0, 0.0, 0.0, 0.0, 0.5, 0.25, 0.4583, 0.25, 0.0, 0.0, 0.0, 0.0, 0.0, 0.0, 0.0, 0.0, 0.0, 0.0, 0.0, 0.0, 0.0, 0.0, 0.0, 0.0, 0.5833, 0.5, 0.5833, 0.5, 0.0, 0.0, 0.5, 0.5, 0.5, 0.7338, 0.5, 0.7338, 0.5, 0.5, 0.75, 0.5, 0.75, 0.7338, 0.6667, 0.7338, 0.6667, 0.5, 0.6667, 0.7338, 0.6667, 0.7338, 0.6667, 0.5, 0.6667, 0.5, 0.5, 0.5, 0.5, 0.5, 0.5, 0.7338, 0.5, 0.7338, 0.6667, 0.5, 0.6667, 0.7338, 0.5833, 0.7338, 0.5833, 0.5, 0.5833, 0.5, 0.5833, 0.7338, 0.5, 0.7338, 0.5, 0.5, 1.0, 0.5, 1.0, 0.7338, 0.9167, 0.7338, 0.9167, 0.5, 0.75, 0.5, 0.6667, 0.5, 0.6667, 0.7338, 0.75, 0.7338, 0.9167, 0.5, 0.9167, 0.7338, 0.8333, 0.7338, 0.8333, 0.5, 0.8333, 0.5, 0.75, 0.5, 0.75, 0.7338, 0.8333, 0.7338, 0.8333, 0.5, 0.8333, 0.7338, 0.75, 0.7338, 0.75, 0.5, 0.5833, 0.5, 0.5, 0.5, 0.5, 0.5, 0.5833, 0.5, 0.5, 0.5, 0.5, 0.5, 0.5, 0.7338, 0.5, 0.7338, 0.75, 0.5, 0.6667, 0.5, 0.6667, 0.7338, 0.75, 0.7338, 0.5, 0.5, 0.5, 0.7338, 0.5, 0.7338, 0.5, 0.5, 0.6667, 0.5, 0.5833, 0.5, 0.5833, 0.7338, 0.6667, 0.7338, 0.5833, 0.5, 0.5, 0.5, 0.5, 0.7338, 0.5833, 0.7338, 1.0, 0.5, 0.9167, 0.5, 0.9167, 0.7338, 1.0, 0.7338, 0.75, 0.5, 0.75, 0.7338, 0.6667, 0.7338, 0.6667, 0.5, 0.9167, 0.5, 0.8333, 0.5, 0.8333, 0.7338, 0.9167, 0.7338, 0.8333, 0.5, 0.8333, 0.7338, 0.75, 0.7338, 0.75, 0.5, 0.8333, 0.5, 0.75, 0.5, 0.75, 0.7338, 0.8333, 0.7338, 0.0, 0.0, 0.0, 0.0, 0.0, 0.0, 0.4583, 0.25, 0.0, 0.0, 0.0, 0.0, 0.0, 0.0, 0.0, 0.0, 0.1818, 0.0, 0.09091, 0.1575, 0.2727, 0.1575, 0.2727, 0.1575, 0.4545, 0.1575, 0.3636, 0.0, 0.9091, 0.0, 0.8182, 0.1575, 1.0, 0.1575, 0.7273, 0.0, 0.8182, 0.1575, 0.6364, 0.1575, 0.5455, 0.0, 0.4545, 0.1575, 0.6364, 0.1575, 0.2727, 0.1575, 0.4545, 0.1575, 0.3636, 0.3149, 0.09091, 0.1575, 0.1818, 0.3149, 0.2727, 0.1575, 0.8182, 0.1575, 1.0, 0.1575, 0.9091, 0.3149, 0.6364, 0.1575, 0.8182, 0.1575, 0.7273, 0.3149, 0.4545, 0.1575, 0.6364, 0.1575, 0.5455, 0.3149, 0.2727, 0.1575, 0.3636, 0.3149, 0.1818, 0.3149, 0.09091, 0.1575, 0.0, 0.3149, 0.1818, 0.3149, 0.8182, 0.1575, 0.9091, 0.3149, 0.7273, 0.3149, 0.6364, 0.1575, 0.7273, 0.3149, 0.5455, 0.3149, 0.4545, 0.1575, 0.5455, 0.3149, 0.3636, 0.3149, 0.1818, 0.3149, 0.3636, 0.3149, 0.2727, 0.4724, 0.0, 0.3149, 0.1818, 0.3149, 0.09091, 0.4724, 0.7273, 0.3149, 0.9091, 0.3149, 0.8182, 0.4724, 0.5455, 0.3149, 0.7273, 0.3149, 0.6364, 0.4724, 0.3636, 0.3149, 0.4545, 0.4724, 0.5455, 0.3149, 0.1818, 0.0, 0.2727, 0.1575, 0.09091, 0.1575, 0.2727, 0.1575, 0.3636, 0.0, 0.4545, 0.1575, 0.9091, 0.0, 1.0, 0.1575, 0.8182, 0.1575, 0.7273, 0.0, 0.8182, 0.1575, 0.6364, 0.1575, 0.5455, 0.0, 0.6364, 0.1575, 0.4545, 0.1575, 0.2727, 0.1575, 0.4545, 0.1575, 0.3636, 0.3149, 0.09091, 0.1575, 0.2727, 0.1575, 0.1818, 0.3149, 0.8182, 0.1575, 1.0, 0.1575, 0.9091, 0.3149, 0.6364, 0.1575, 0.8182, 0.1575, 0.7273, 0.3149, 0.4545, 0.1575, 0.6364, 0.1575, 0.5455, 0.3149, 0.2727, 0.1575, 0.3636, 0.3149, 0.1818, 0.3149, 0.09091, 0.1575, 0.1818, 0.3149, 0.0, 0.3149, 0.8182, 0.1575, 0.9091, 0.3149, 0.7273, 0.3149, 0.6364, 0.1575, 0.7273, 0.3149, 0.5455, 0.3149, 0.4545, 0.1575, 0.5455, 0.3149, 0.3636, 0.3149, 0.1818, 0.3149, 0.3636, 0.3149, 0.2727, 0.4724, 0.0, 0.3149, 0.1818, 0.3149, 0.09091, 0.4724, 0.7273, 0.3149, 0.9091, 0.3149, 0.8182, 0.4724, 0.5455, 0.3149, 0.7273, 0.3149, 0.6364, 0.4724, 0.3636, 0.3149, 0.5455, 0.3149, 0.4545, 0.4724, 0.0, 0.0, 0.0, 0.0, 0.0, 0.0, 0.0, 0.0, 0.1818, 0.0, 0.2727, 0.1575, 0.09091, 0.1575, 0.2727, 0.1575, 0.3636, 0.0, 0.4545, 0.1575, 0.9091, 0.0, 1.0, 0.1575, 0.8182, 0.1575, 0.7273, 0.0, 0.8182, 0.1575, 0.6364, 0.1575, 0.5455, 0.0, 0.6364, 0.1575, 0.4545, 0.1575, 0.2727, 0.1575, 0.4545, 0.1575, 0.3636, 0.3149, 0.09091, 0.1575, 0.2727, 0.1575, 0.1818, 0.3149, 0.8182, 0.1575, 1.0, 0.1575, 0.9091, 0.3149, 0.6364, 0.1575, 0.8182, 0.1575, 0.7273, 0.3149, 0.4545, 0.1575, 0.6364, 0.1575, 0.5455, 0.3149, 0.2727, 0.1575, 0.3636, 0.3149, 0.1818, 0.3149, 0.09091, 0.1575, 0.1818, 0.3149, 0.0, 0.3149, 0.8182, 0.1575, 0.9091, 0.3149, 0.7273, 0.3149, 0.6364, 0.1575, 0.7273, 0.3149, 0.5455, 0.3149, 0.4545, 0.1575, 0.5455, 0.3149, 0.3636, 0.3149, 0.1818, 0.3149, 0.3636, 0.3149, 0.2727, 0.4724, 0.0, 0.3149, 0.1818, 0.3149, 0.09091, 0.4724, 0.7273, 0.3149, 0.9091, 0.3149, 0.8182, 0.4724, 0.5455, 0.3149, 0.7273, 0.3149, 0.6364, 0.4724, 0.3636, 0.3149, 0.5455, 0.3149, 0.4545, 0.4724, 0.1818, 0.0, 0.2727, 0.1575, 0.09091, 0.1575, 0.2727, 0.1575, 0.3636, 0.0, 0.4545, 0.1575, 0.9091, 0.0, 1.0, 0.1575, 0.8182, 0.1575, 0.7273, 0.0, 0.6364, 0.1575, 0.8182, 0.1575, 0.5455, 0.0, 0.6364, 0.1575, 0.4545, 0.1575, 0.2727, 0.1575, 0.4545, 0.1575, 0.3636, 0.3149, 0.09091, 0.1575, 0.2727, 0.1575, 0.1818, 0.3149, 0.8182, 0.1575, 0.9091, 0.3149, 1.0, 0.1575, 0.6364, 0.1575, 0.7273, 0.3149, 0.8182, 0.1575, 0.4545, 0.1575, 0.6364, 0.1575, 0.5455, 0.3149, 0.2727, 0.1575, 0.3636, 0.3149, 0.1818, 0.3149, 0.09091, 0.1575, 0.1818, 0.3149, 0.0, 0.3149, 0.8182, 0.1575, 0.7273, 0.3149, 0.9091, 0.3149, 0.6364, 0.1575, 0.7273, 0.3149, 0.5455, 0.3149, 0.4545, 0.1575, 0.5455, 0.3149, 0.3636, 0.3149, 0.1818, 0.3149, 0.3636, 0.3149, 0.2727, 0.4724, 0.0, 0.3149, 0.1818, 0.3149, 0.09091, 0.4724, 0.7273, 0.3149, 0.9091, 0.3149, 0.8182, 0.4724, 0.5455, 0.3149, 0.7273, 0.3149, 0.6364, 0.4724, 0.3636, 0.3149, 0.5455, 0.3149, 0.4545, 0.4724, 0.1818, 0.0, 0.2727, 0.1575, 0.09091, 0.1575, 0.2727, 0.1575, 0.3636, 0.0, 0.4545, 0.1575, 0.9091, 0.0, 1.0, 0.1575, 0.8182, 0.1575, 0.7273, 0.0, 0.8182, 0.1575, 0.6364, 0.1575, 0.5455, 0.0, 0.6364, 0.1575, 0.4545, 0.1575, 0.2727, 0.1575, 0.4545, 0.1575, 0.3636, 0.3149, 0.09091, 0.1575, 0.2727, 0.1575, 0.1818, 0.3149, 0.8182, 0.1575, 1.0, 0.1575, 0.9091, 0.3149, 0.6364, 0.1575, 0.8182, 0.1575, 0.7273, 0.3149, 0.4545, 0.1575, 0.6364, 0.1575, 0.5455, 0.3149, 0.2727, 0.1575, 0.3636, 0.3149, 0.1818, 0.3149, 0.09091, 0.1575, 0.1818, 0.3149, 0.0, 0.3149, 0.8182, 0.1575, 0.9091, 0.3149, 0.7273, 0.3149, 0.6364, 0.1575, 0.7273, 0.3149, 0.5455, 0.3149, 0.4545, 0.1575, 0.5455, 0.3149, 0.3636, 0.3149, 0.1818, 0.3149, 0.3636, 0.3149, 0.2727, 0.4724, 0.0, 0.3149, 0.1818, 0.3149, 0.09091, 0.4724, 0.7273, 0.3149, 0.9091, 0.3149, 0.8182, 0.4724, 0.5455, 0.3149, 0.7273, 0.3149, 0.6364, 0.4724, 0.3636, 0.3149, 0.5455, 0.3149, 0.4545, 0.4724, 0.1818, 0.0, 0.2727, 0.1575, 0.09091, 0.1575, 0.2727, 0.1575, 0.3636, 0.0, 0.4545, 0.1575, 0.9091, 0.0, 1.0, 0.1575, 0.8182, 0.1575, 0.7273, 0.0, 0.8182, 0.1575, 0.6364, 0.1575, 0.5455, 0.0, 0.6364, 0.1575, 0.4545, 0.1575, 0.2727, 0.1575, 0.4545, 0.1575, 0.3636, 0.3149, 0.09091, 0.1575, 0.2727, 0.1575, 0.1818, 0.3149, 0.8182, 0.1575, 1.0, 0.1575, 0.9091, 0.3149, 0.6364, 0.1575, 0.8182, 0.1575, 0.7273, 0.3149, 0.4545, 0.1575, 0.6364, 0.1575, 0.5455, 0.3149, 0.2727, 0.1575, 0.3636, 0.3149, 0.1818, 0.3149, 0.09091, 0.1575, 0.1818, 0.3149, 0.0, 0.3149, 0.8182, 0.1575, 0.9091, 0.3149, 0.7273, 0.3149, 0.6364, 0.1575, 0.7273, 0.3149, 0.5455, 0.3149, 0.4545, 0.1575, 0.5455, 0.3149, 0.3636, 0.3149, 0.1818, 0.3149, 0.3636, 0.3149, 0.2727, 0.4724, 0.0, 0.3149, 0.1818, 0.3149, 0.09091, 0.4724, 0.7273, 0.3149, 0.9091, 0.3149, 0.8182, 0.4724, 0.5455, 0.3149, 0.7273, 0.3149, 0.6364, 0.4724, 0.3636, 0.3149, 0.5455, 0.3149, 0.4545, 0.4724, 0.0, 0.0, 0.0, 0.0, 0.0, 0.0, 0.0, 0.0, 0.0, 0.0, 0.0, 0.0, 0.0, 0.0, 0.0, 0.0, 0.0, 0.0, 0.0, 0.0, 0.0, 0.0, 0.0, 0.0, 0.0, 0.0, 0.0, 0.0, 0.0, 0.0, 0.0, 0.0, 0.0, 0.0, 0.0, 0.0, 0.0, 0.0, 0.0, 0.0, 0.0, 0.0, 0.0, 0.0, 0.0, 0.0, 0.0, 0.0, 0.0, 0.0, 0.0, 0.0, 0.0, 0.0, 0.0, 0.0, 0.0, 0.0, 0.0, 0.0, 0.0, 0.0, 0.0, 0.0, 0.0, 0.0, 0.0, 0.0, 0.0, 0.0, 0.0, 0.0, 0.0, 0.0, 0.0, 0.0, 0.0, 0.0, 0.0, 0.0, 0.0, 0.0, 0.0, 0.0, 0.0, 0.0, 0.0, 0.0, 0.0, 0.0, 0.0, 0.0, 0.0, 0.0, 0.0, 0.0, 0.0, 0.0, 0.0, 0.0, 0.0, 0.0, 0.0, 0.0, 0.0, 0.0, 0.0, 0.0, 0.0, 0.0, 0.0, 0.0, 0.0, 0.0, 0.0, 0.0, 0.0, 0.0, 0.0, 0.0, 0.0, 0.0, 0.0, 0.0, 0.0, 0.0, 0.0, 0.0, 0.0, 0.0, 0.0, 0.0, 0.0, 0.0, 0.0, 0.0, 0.0, 0.0, 0.0, 0.0, 0.0, 0.0, 0.0, 0.0, 0.0, 0.0, 0.0, 0.0, 0.0, 0.0, 0.0, 0.0, 0.0, 0.0, 0.0, 0.0, 0.0, 0.0, 0.0, 0.0, 0.0, 0.0, 0.0, 0.0, 0.0, 0.0, 0.0, 0.0, 0.0, 0.0, 0.0, 0.0, 0.0, 0.0, 0.0, 0.0, 0.0, 0.0, 0.0, 0.0, 0.0, 0.0, 0.0, 0.0, 0.0, 0.0, 0.0, 0.0, 0.0, 0.0, 0.0, 0.0, 0.0, 0.0, 0.0, 0.0, 0.0, 0.0, 0.0, 0.0, 0.0, 0.0, 0.0, 0.0, 0.0, 0.0, 0.0, 0.0, 0.0, 0.0, 0.0, 0.0, 0.0, 0.0, 0.0, 0.0, 0.0, 0.0, 0.0, 0.0, 0.0, 0.0, 0.0, 0.0, 0.0, 0.0, 0.0, 0.0, 0.0, 0.0, 0.0, 0.0, 0.0, 0.0, 0.0, 0.0, 0.0, 0.0, 0.0, 0.0, 0.0, 0.0, 0.0, 0.0, 0.0, 0.0, 0.0, 0.0, 0.0, 0.0, 0.0, 0.0, 0.0, 0.0, 0.0, 0.0, 0.0, 0.0, 0.0, 0.0, 0.0, 0.0, 0.0, 0.0, 0.0, 0.0, 0.0, 0.0, 0.0, 0.0, 0.0, 0.0, 0.0, 0.0, 0.0, 0.0, 0.0, 0.0, 0.0, 0.0, 0.0, 0.0, 0.0, 0.0, 0.0, 0.0, 0.0, 0.0, 0.0, 0.0, 0.0, 0.0, 0.0, 0.0, 0.0, 0.0, 0.0, 0.0, 0.0, 0.0, 0.0, 0.0, 0.0, 0.0, 0.0, 0.0, 0.0, 0.0, 0.0, 0.0, 0.0, 0.0, 0.0, 0.0, 0.0, 0.0, 0.0, 0.0, 0.0, 0.0, 0.0, 0.0, 0.0, 0.0, 0.0, 0.0, 0.0, 0.0, 0.0, 0.0, 0.0, 0.0, 0.0, 0.0, 0.0, 0.0, 0.0, 0.0, 0.0, 0.0, 0.0, 0.0, 0.0, 0.0, 0.0, 0.0, 0.0, 0.0, 0.0, 0.0, 0.0, 0.0, 0.0, 0.0, 0.0, 0.0, 0.0, 0.0, 0.0, 0.0, 0.0, 0.0, 0.0, 0.0, 0.0, 0.0, 0.0, 0.0, 0.0, 0.0, 0.0, 0.0, 0.0, 0.0, 0.0, 0.0, 0.0, 0.0, 0.0, 0.0, 0.0, 0.0, 0.0, 0.0, 0.0, 0.0, 0.0, 0.0, 0.0, 0.0, 0.0, 0.0, 0.0, 0.0, 0.0, 0.0, 0.0, 0.0, 0.0, 0.0, 0.0, 0.0, 0.0, 0.0, 0.0, 0.0, 0.0, 0.0, 0.0, 0.0, 0.0, 0.0, 0.0, 0.0, 0.0, 0.0, 0.0, 0.0, 0.0, 0.0, 0.0, 0.0, 0.0, 0.0, 0.0, 0.0, 0.0, 0.0, 0.0, 0.0, 0.0, 0.0, 0.0, 0.0, 0.0, 0.0, 0.0, 0.0, 0.0, 0.0, 0.0, 0.0, 0.0, 0.0, 0.0, 0.0, 0.0, 0.0, 0.0, 0.0, 0.0, 0.0, 0.0, 0.0, 0.0, 0.0, 0.0, 0.0, 0.0, 0.0, 0.0, 0.0, 0.0, 0.0, 0.0, 0.0, 0.0, 0.0, 0.0, 0.0, 0.0, 0.0, 0.0, 0.0, 0.0, 0.0, 0.0, 0.0, 0.0, 0.0, 0.0, 0.0, 0.0, 0.0, 0.0, 0.0, 0.0, 0.0, 0.0, 0.0, 0.0, 0.0, 0.0, 0.0, 0.0, 0.0, 0.0, 0.0, 0.0, 0.0, 0.0, 0.0, 0.0, 0.0, 0.0, 0.0, 0.0, 0.0, 0.0, 0.0, 0.0, 0.0, 0.0, 0.0, 0.0, 0.0, 0.0, 0.0, 0.0, 0.0, 0.0, 0.0, 0.0, 0.0, 0.0, 0.0, 0.0, 0.0, 0.0, 0.0, 0.0, 0.0, 0.0, 0.0, 0.0, 0.0, 0.0, 0.0, 0.0, 0.0, 0.0, 0.0, 0.0, 0.0, 0.0, 0.0, 0.0, 0.0, 0.0, 0.0, 0.0, 0.0, 0.0, 0.0, 0.0, 0.0, 0.0, 0.0, 0.0, 0.0, 0.0, 0.0, 0.0, 0.0, 0.0, 0.0, 0.0, 0.0, 0.0, 0.0, 0.0, 0.0, 0.0, 0.0, 0.0, 0.0, 0.0, 0.0, 0.0, 0.0, 0.0, 0.0, 0.0, 0.0, 0.0, 0.0, 0.0, 0.0, 0.0, 0.0, 0.0, 0.0, 0.0, 0.0, 0.0, 0.0, 0.0, 0.0, 0.0, 0.0, 0.0, 0.0, 0.0, 0.0, 0.0, 0.0, 0.0, 0.0, 0.0, 0.0, 0.0, 0.0, 0.0, 0.0, 0.0, 0.0, 0.0, 0.0, 0.0, 0.0, 0.0, 0.0, 0.0, 0.0, 0.0, 0.0, 0.0, 0.0, 0.0, 0.0, 0.0, 0.0, 0.0, 0.0, 0.0, 0.0, 0.0, 0.0, 0.0, 0.0, 0.0, 0.0, 0.0, 0.0, 0.0, 0.0, 0.0, 0.0, 0.0, 0.0, 0.0, 0.0, 0.0, 0.0, 0.0, 0.0, 0.0, 0.0, 0.0, 0.0, 0.0, 0.0, 0.0, 0.0, 0.0, 0.0, 0.0, 0.0, 0.0, 0.0, 0.0, 0.0, 0.0, 0.0, 0.0, 0.0, 0.0, 0.0, 0.0, 0.0, 0.0, 0.0, 0.0, 0.0, 0.0, 0.0, 0.0, 0.0, 0.0, 0.0, 0.0, 0.0, 0.0, 0.0, 0.0, 0.0, 0.0, 0.0, 0.0, 0.0, 0.0, 0.0, 0.0, 0.0, 0.0, 0.0, 0.0, 0.0, 0.0, 0.0, 0.0, 0.0, 0.0, 0.0, 0.0, 0.0, 0.0, 0.0, 0.0, 0.0, 0.0, 0.0, 0.0, 0.0, 0.0, 0.0, 0.0, 0.0, 0.0, 0.0, 0.0, 0.0, 0.0, 0.0, 0.0, 0.0, 0.0, 0.0, 0.0, 0.0, 0.0, 0.0, 0.0, 0.0, 0.0, 0.0, 0.0, 0.0, 0.0, 0.0, 0.0, 0.0, 0.0, 0.0, 0.0, 0.0, 0.0, 0.0, 0.0, 0.0, 0.0, 0.0, 0.0, 0.0, 0.0, 0.0, 0.0, 0.0, 0.0, 0.0, 0.0, 0.0, 0.0, 0.0, 0.0, 0.0, 0.0, 0.0, 0.0, 0.0, 0.0, 0.0, 0.0, 0.0, 0.0, 0.0, 0.0, 0.0, 0.0, 0.0, 0.0, 0.0, 0.0, 0.0, 0.0, 0.0, 0.0, 0.0, 0.0, 0.0, 0.0, 0.0, 0.0, 0.0, 0.0, 0.0, 0.0, 0.0, 0.0, 0.0, 0.0, 0.0, 0.0, 0.0, 0.0, 0.0, 0.0, 0.0, 0.0, 0.0, 0.0, 0.0, 0.0, 0.0, 0.0, 0.0, 0.0, 0.0, 0.0, 0.0, 0.0, 0.0, 0.0, 0.0, 0.0, 0.0, 0.0, 0.0, 0.0, 0.0, 0.0, 0.0, 0.0, 0.0, 0.0, 0.0, 0.0, 0.0, 0.0, 0.0, 0.0, 0.0, 0.0, 0.0, 0.0, 0.0, 0.0, 0.0, 0.0, 0.0, 0.0, 0.0, 0.0, 0.0, 0.0, 0.0, 0.0, 0.0, 0.0, 0.0, 0.0, 0.0, 0.0, 0.0, 0.0, 0.0, 0.0, 0.0, 0.0, 0.0, 0.0, 0.0, 0.0, 0.0, 0.0, 0.0, 0.0, 0.0, 0.0, 0.0, 0.0, 0.0, 0.0, 0.0, 0.0, 0.0, 0.0, 0.0, 0.0, 0.0, 0.0, 0.0, 0.0, 0.0, 0.0, 0.0, 0.0, 0.0, 0.0, 0.0, 0.0, 0.0, 0.0, 0.0, 0.0, 0.0, 0.0, 0.0, 0.0, 0.0, 0.0, 0.0, 0.0, 0.0, 0.0, 0.0, 0.0, 0.0, 0.0, 0.0, 0.0, 0.0, 0.0, 0.0, 0.0, 0.0, 0.0, 0.0, 0.0, 0.0, 0.0, 0.0, 0.0, 0.0, 0.0, 0.0, 0.0, 0.0, 0.0, 0.0, 0.0, 0.0, 0.0, 0.0, 0.0, 0.0, 0.0, 0.0, 0.0, 0.0, 0.0, 0.0, 0.0, 0.0, 0.0, 0.0, 0.0, 0.0, 0.0, 0.0, 0.0, 0.0, 0.0, 0.0, 0.0, 0.0, 0.0, 0.0, 0.0, 0.0, 0.0, 0.0, 0.0, 0.0, 0.0, 0.0, 0.0, 0.0, 0.0, 0.0, 0.0, 0.0, 0.0, 0.0, 0.0, 0.0, 0.0, 0.0, 0.0, 0.0, 0.0, 0.0, 0.0, 0.0, 0.0, 0.0, 0.0, 0.0, 0.0, 0.0, 0.0, 0.0, 0.0, 0.0, 0.0, 0.0, 0.0, 0.0, 0.0, 0.0, 0.0, 0.0, 0.0, 0.0, 0.0, 0.0, 0.0, 0.0, 0.0, 0.0, 0.0, 0.0, 0.0, 0.0, 0.0, 0.0, 0.0, 0.0, 0.0, 0.0, 0.0, 0.0, 0.0, 0.0, 0.0, 0.0, 0.0, 0.0, 0.0, 0.0, 0.0, 0.0, 0.0, 0.0, 0.0, 0.0, 0.0, 0.0, 0.0, 0.0, 0.0, 0.0, 0.0, 0.0, 0.0, 0.0, 0.0, 0.0, 0.0, 0.0, 0.0, 0.0, 0.0, 0.0, 0.0, 0.0, 0.0, 0.0, 0.0, 0.0, 0.0, 0.0, 0.0, 0.0, 0.0, 0.0, 0.0, 0.0, 0.0, 0.0, 0.0, 0.0, 0.0, 0.0, 0.0, 0.0, 0.0, 0.0, 0.0, 0.0, 0.0, 0.0, 0.0, 0.0, 0.0, 0.0, 0.0, 0.0, 0.0, 0.0, 0.0, 0.0, 0.0, 0.0, 0.0, 0.0, 0.0, 0.0, 0.0, 0.0, 0.0, 0.0, 0.0, 0.0, 0.0, 0.0, 0.0, 0.0, 0.0, 0.0, 0.0, 0.0, 0.0, 0.0, 0.0, 0.0, 0.0, 0.0, 0.0, 0.0, 0.0, 0.0, 0.0, 0.0, 0.0, 0.0, 0.0, 0.0, 0.0, 0.0, 0.0, 0.0, 0.0, 0.0, 0.0, 0.0, 0.0, 0.0, 0.0, 0.0, 0.0, 0.0, 0.0, 0.0, 0.0, 0.0, 0.0, 0.0, 0.0, 0.0, 0.0, 0.0, 0.0, 0.0, 0.0, 0.0, 0.0, 0.0, 0.0, 0.0, 0.0, 0.0, 0.0, 0.0, 0.0, 0.0, 0.0, 0.0, 0.0, 0.0, 0.0, 0.0, 0.0, 0.0, 0.0, 0.0, 0.0, 0.0, 0.0, 0.0, 0.0, 0.0, 0.0, 0.0, 0.0, 0.0, 0.0, 0.0, 0.0, 0.0, 0.0, 0.0, 0.0, 0.0, 0.0, 0.0, 0.0, 0.0, 0.0, 0.0, 0.0, 0.0, 0.0, 0.0, 0.0, 0.0, 0.0, 0.0, 0.0, 0.0, 0.0, 0.0, 0.0, 0.0, 0.0, 0.0, 0.0, 0.0, 0.0, 0.0, 0.0, 0.0, 0.0, 0.0, 0.0, 0.0, 0.0, 0.0, 0.0, 0.0, 0.0, 0.0, 0.0, 0.0, 0.0, 0.0, 0.0, 0.0, 0.0, 0.0, 0.0, 0.0, 0.0, 0.0, 0.0, 0.0, 0.0, 0.0, 0.0, 0.0, 0.0, 0.0, 0.0, 0.0, 0.0, 0.0, 0.0, 0.0, 0.0, 0.0, 0.0, 0.0, 0.0, 0.0, 0.0, 0.0, 0.0, 0.0, 0.0, 0.0, 0.0, 0.0, 0.0, 0.0, 0.0, 0.0, 0.0, 0.0, 0.0, 0.0, 0.0, 0.0, 0.0, 0.0, 0.0, 0.0, 0.0, 0.0, 0.0, 0.0, 0.0, 0.0, 0.0, 0.0, 0.0, 0.0, 0.0, 0.0, 0.0, 0.0, 0.0, 0.0, 0.0, 0.0, 0.0, 0.0, 0.0, 0.0, 0.0, 0.0, 0.0, 0.0, 0.0, 0.0, 0.0, 0.0, 0.0, 0.0, 0.0, 0.0, 0.0, 0.0, 0.0, 0.0, 0.0, 0.0, 0.0, 0.0, 0.0, 0.0, 0.0, 0.0, 0.0, 0.0, 0.0, 0.0, 0.0, 0.0, 0.0, 0.0, 0.0, 0.0, 0.0, 0.0, 0.0, 0.0, 0.0, 0.0, 0.0, 0.0, 0.0, 0.0, 0.0, 0.0, 0.0, 0.0, 0.0, 0.0, 0.0, 0.0, 0.0, 0.0, 0.0, 0.0, 0.0, 0.0, 0.0, 0.0, 0.0, 0.0, 0.0, 0.0, 0.0, 0.0, 0.0, 0.0, 0.0, 0.0])
me_torus.materials.append(mat_ancora)
me_torus.materials.append(mat_esmeralda)
me_torus.materials.append(mat_cabo)
me_torus.update()
me_cube_001 = bpy.data.meshes.new('Cube.001')
me_cube_001.from_pydata([(-1.0, -0.8358, -1.0), (-1.0, -0.8358, 1.0), (-1.0, 1.164, -1.0), (-1.0, 1.164, 1.0), (1.0, -0.8358, -1.0), (1.0, -0.8358, 1.0), (1.0, 1.164, -1.0), (1.0, 1.164, 1.0)], [], [(0, 1, 3, 2), (2, 3, 7, 6), (6, 7, 5, 4), (4, 5, 1, 0), (2, 6, 4, 0), (7, 3, 1, 5)])
me_cube_001.polygons.foreach_set('use_smooth', [True] * 6)
_uv = me_cube_001.uv_layers.new(name='UVMap')
_uv.uv.foreach_set('vector', [0.375, 0.0, 0.625, 0.0, 0.625, 0.25, 0.375, 0.25, 0.375, 0.25, 0.625, 0.25, 0.625, 0.5, 0.375, 0.5, 0.375, 0.5, 0.625, 0.5, 0.625, 0.75, 0.375, 0.75, 0.375, 0.75, 0.625, 0.75, 0.625, 1.0, 0.375, 1.0, 0.125, 0.5, 0.375, 0.5, 0.375, 0.75, 0.125, 0.75, 0.625, 0.5, 0.875, 0.5, 0.875, 0.75, 0.625, 0.75])
me_cube_001.materials.append(mat_cabo)
me_cube_001.update()

# ---- objects
ob_light = bpy.data.objects.new('Light', light_light)
ob_camera = bpy.data.objects.new('Camera', cam_camera)
ob_torus = bpy.data.objects.new('Torus', me_torus)
ob_cube = bpy.data.objects.new('Cube', me_cube_001)

# ---- transforms, parenting, visibility, modifiers, constraints
ob_light.location = (4.076, 1.005, 5.904)
ob_light.rotation_euler = (0.6503, 0.05522, 1.866)
ob_light.lock_rotations_4d = False
ob_light.empty_display_type = 'ARROWS'
ob_light.color = (0.0, 0.0, 0.0, 0.0)
ob_light.lineart.crease_threshold = 0.0
ob_camera.location = (7.359, -6.926, 4.958)
ob_camera.rotation_euler = (1.109, 0.0, 0.8149)
ob_camera.lock_rotations_4d = False
ob_camera.empty_display_type = 'ARROWS'
ob_camera.color = (0.0, 0.0, 0.0, 0.0)
ob_camera.display_type = 'WIRE'
ob_camera.lineart.crease_threshold = 0.0
ob_torus.location = (-0.02228, -0.004424, 1.301)
ob_torus.rotation_euler = (1.571, -0.0, 0.0)
_m = ob_torus.modifiers.new('Auto Smooth', 'NODES')
_m.node_group = ng_auto_smooth
_gi = [s.identifier for s in ng_auto_smooth.interface.items_tree if s.item_type == 'SOCKET' and s.in_out == 'INPUT']
_m[_gi[1]] = 0.5236  # Angle
ob_cube.location = (-0.001349, -0.207, 1.742)
ob_cube.scale = (1.002, 0.09932, 0.125)
_m = ob_cube.modifiers.new('Auto Smooth', 'NODES')
_m.node_group = ng_auto_smooth
_gi = [s.identifier for s in ng_auto_smooth.interface.items_tree if s.item_type == 'SOCKET' and s.in_out == 'INPUT']
_m[_gi[1]] = 0.5236  # Angle

# ---- collection membership
col_collection.objects.link(ob_light)
col_collection.objects.link(ob_camera)
col_collection.objects.link(ob_torus)
col_collection.objects.link(ob_cube)

# ---- scene / render settings (as saved in the file)
scene.camera = ob_camera
scene.frame_start = 1; scene.frame_end = 250; scene.frame_set(1)
scene.render.engine = 'BLENDER_EEVEE_NEXT'
scene.cycles.sampling_pattern = 'TABULATED_SOBOL'
bpy.context.view_layer.update()
